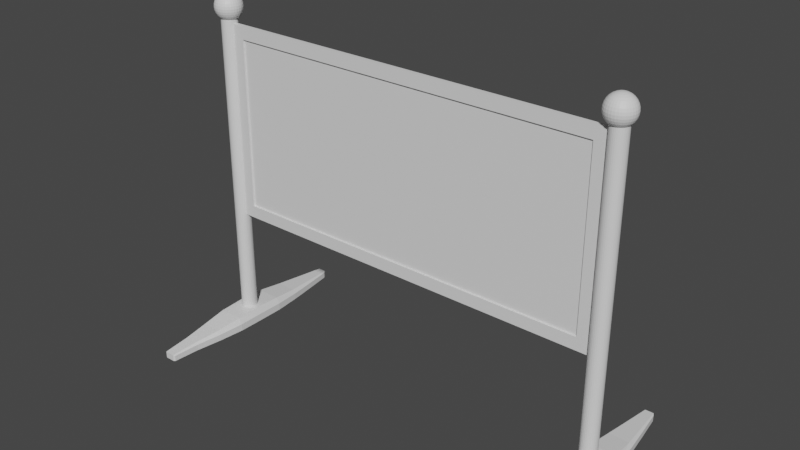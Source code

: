 # Source: SchwarzesBrett.blend  (saved by Blender 2.83.18; exported with 4.5.12 LTS)
import bpy
from mathutils import Matrix  # noqa: F401  (used for matrix-valued properties, if any)

bpy.ops.wm.read_factory_settings(use_empty=True)
scene = bpy.context.scene
scene.name = 'Scene'

# ---- collections
col_collection = bpy.data.collections.new('Collection'); scene.collection.children.link(col_collection)

# ---- materials (node trees are filled in below, after node groups)
mat_frame = bpy.data.materials.new('Frame')
mat_frame.use_transparent_shadow = False
mat_image = bpy.data.materials.new('Image')
mat_image.use_transparent_shadow = False

# ---- material node trees
mat_frame.use_nodes = True; mat_frame.node_tree.nodes.clear()
_N = mat_frame.node_tree.nodes; _L = mat_frame.node_tree.links
n0 = _N.new('ShaderNodeBsdfPrincipled'); n0.name = 'Principled BSDF'; n0.location = (10, 300)
n0.distribution = 'GGX'
n0.subsurface_method = 'BURLEY'
n0.inputs[3].default_value = 1.45
n0.inputs[27].default_value = (0.0, 0.0, 0.0, 1.0)
n0.inputs[28].default_value = 1.0
n1 = _N.new('ShaderNodeOutputMaterial'); n1.name = 'Material Output'; n1.location = (300, 300)
_L.new(n0.outputs[0], n1.inputs[0])
n1.is_active_output = True
mat_image.use_nodes = True; mat_image.node_tree.nodes.clear()
_N = mat_image.node_tree.nodes; _L = mat_image.node_tree.links
n0 = _N.new('ShaderNodeBsdfPrincipled'); n0.name = 'Principled BSDF'; n0.location = (10, 300)
n0.distribution = 'GGX'
n0.subsurface_method = 'BURLEY'
n0.inputs[3].default_value = 1.45
n0.inputs[27].default_value = (0.0, 0.0, 0.0, 1.0)
n0.inputs[28].default_value = 1.0
n1 = _N.new('ShaderNodeOutputMaterial'); n1.name = 'Material Output'; n1.location = (300, 300)
_L.new(n0.outputs[0], n1.inputs[0])
n1.is_active_output = True

# ---- world
world_world = bpy.data.worlds.new('World'); scene.world = world_world
world_world.use_nodes = True; world_world.node_tree.nodes.clear()
_N = world_world.node_tree.nodes; _L = world_world.node_tree.links
n0 = _N.new('ShaderNodeOutputWorld'); n0.name = 'World Output'; n0.location = (300, 300)
n1 = _N.new('ShaderNodeBackground'); n1.name = 'Background'; n1.location = (10, 300)
n1.inputs[0].default_value = (0.05088, 0.05088, 0.05088, 1.0)
_L.new(n1.outputs[0], n0.inputs[0])
n0.is_active_output = True
world_world.color = (0.05088, 0.05088, 0.05088)
world_world.use_sun_shadow = False
world_world.sun_shadow_jitter_overblur = 0.0

# ---- meshes
me_cube_001 = bpy.data.meshes.new('Cube.001')
me_cube_001.from_pydata([(-5.046, -0.06388, -2.315), (-5.046, -0.06388, 2.315), (-5.388, 0.06388, -2.657), (-5.388, 0.06388, 2.657), (0.0, 0.06388, -2.657), (0.0, 0.06388, 2.657), (0.0, -0.06388, -2.657), (0.0, -0.06388, 2.657), (-5.388, -0.06388, -2.657), (-5.388, -0.06388, 2.657), (0.0, -0.01498, 2.315), (0.0, -0.06388, 2.315), (0.0, -0.06388, -2.315), (0.0, -0.01498, -2.315), (-5.046, -0.01498, -2.315), (-5.046, -0.01498, 2.315), (-5.605, 0.2193, 2.957), (-5.605, 0.2193, -5.653), (-5.646, 0.2067, 2.957), (-5.646, 0.2067, -5.653), (-5.685, 0.1862, 2.957), (-5.685, 0.1862, -5.653), (-5.718, 0.1587, 2.957), (-5.718, 0.1587, -5.653), (-5.746, 0.1252, 2.957), (-5.746, 0.1252, -5.653), (-5.766, 0.08693, 2.957), (-5.766, 0.08693, -5.653), (-5.779, 0.04542, 2.957), (-5.779, 0.04542, -5.653), (-5.783, 0.00225, 2.957), (-5.783, 0.00225, -5.653), (-5.779, -0.04092, 2.957), (-5.779, -0.04092, -5.653), (-5.766, -0.08243, 2.957), (-5.766, -0.08243, -5.653), (-5.746, -0.1207, 2.957), (-5.746, -0.1207, -5.653), (-5.718, -0.1542, 2.957), (-5.718, -0.1542, -5.653), (-5.685, -0.1817, 2.957), (-5.685, -0.1817, -5.653), (-5.646, -0.2022, 2.957), (-5.646, -0.2022, -5.653), (-5.605, -0.2148, 2.957), (-5.605, -0.2148, -5.653), (-5.562, -0.219, 2.957), (-5.562, -0.219, -5.653), (-5.518, -0.2148, 2.957), (-5.518, -0.2148, -5.653), (-5.477, -0.2022, 2.957), (-5.477, -0.2022, -5.653), (-5.439, -0.1817, 2.957), (-5.439, -0.1817, -5.653), (-5.405, -0.1542, 2.957), (-5.405, -0.1542, -5.653), (-5.378, -0.1207, 2.957), (-5.378, -0.1207, -5.653), (-5.357, -0.08243, 2.957), (-5.357, -0.08243, -5.653), (-5.345, -0.04092, 2.957), (-5.345, -0.04092, -5.653), (-5.34, 0.00225, 2.957), (-5.34, 0.00225, -5.653), (-5.345, 0.04542, 2.957), (-5.345, 0.04542, -5.653), (-5.357, 0.08693, 2.957), (-5.357, 0.08693, -5.653), (-5.378, 0.1252, 2.957), (-5.378, 0.1252, -5.653), (-5.405, 0.1587, 2.957), (-5.405, 0.1587, -5.653), (-5.439, 0.1862, 2.957), (-5.439, 0.1862, -5.653), (-5.477, 0.2067, 2.957), (-5.477, 0.2067, -5.653), (-5.518, 0.2193, 2.957), (-5.518, 0.2193, -5.653), (-5.562, 0.2235, 2.957), (-5.562, 0.2235, -5.653), (-5.556, 0.07254, 3.436), (-5.556, 0.1423, 3.414), (-5.556, 0.2066, 3.38), (-5.556, 0.2629, 3.334), (-5.556, 0.3092, 3.278), (-5.556, 0.3435, 3.213), (-5.556, 0.3647, 3.143), (-5.556, 0.3718, 3.071), (-5.556, 0.3647, 2.998), (-5.556, 0.3092, 2.864), (-5.556, 0.2066, 2.762), (-5.541, 0.07115, 3.436), (-5.528, 0.1396, 3.414), (-5.515, 0.2026, 3.38), (-5.504, 0.2579, 3.334), (-5.495, 0.3032, 3.278), (-5.488, 0.3369, 3.213), (-5.484, 0.3577, 3.143), (-5.483, 0.3647, 3.071), (-5.484, 0.3577, 2.998), (-5.488, 0.3369, 2.929), (-5.495, 0.3032, 2.864), (-5.504, 0.2579, 2.808), (-5.515, 0.2026, 2.762), (-5.528, 0.1396, 2.727), (-5.541, 0.07115, 2.706), (-5.528, 0.06702, 3.436), (-5.501, 0.1315, 3.414), (-5.476, 0.1909, 3.38), (-5.455, 0.2429, 3.334), (-5.437, 0.2856, 3.278), (-5.424, 0.3174, 3.213), (-5.416, 0.3369, 3.143), (-5.413, 0.3435, 3.071), (-5.416, 0.3369, 2.998), (-5.424, 0.3174, 2.929), (-5.437, 0.2856, 2.864), (-5.455, 0.2429, 2.808), (-5.476, 0.1909, 2.762), (-5.501, 0.1315, 2.727), (-5.528, 0.06702, 2.706), (-5.515, 0.06032, 3.436), (-5.476, 0.1183, 3.414), (-5.441, 0.1718, 3.38), (-5.409, 0.2186, 3.334), (-5.384, 0.2571, 3.278), (-5.365, 0.2856, 3.213), (-5.353, 0.3032, 3.143), (-5.349, 0.3092, 3.071), (-5.353, 0.3032, 2.998), (-5.365, 0.2856, 2.929), (-5.384, 0.2571, 2.864), (-5.409, 0.2186, 2.808), (-5.441, 0.1718, 2.762), (-5.476, 0.1183, 2.727), (-5.515, 0.06032, 2.706), (-5.504, 0.05129, 3.436), (-5.455, 0.1006, 3.414), (-5.409, 0.1461, 3.38), (-5.37, 0.1859, 3.334), (-5.337, 0.2186, 3.278), (-5.313, 0.2429, 3.213), (-5.298, 0.2579, 3.143), (-5.293, 0.2629, 3.071), (-5.298, 0.2579, 2.998), (-5.313, 0.2429, 2.929), (-5.337, 0.2186, 2.864), (-5.37, 0.1859, 2.808), (-5.409, 0.1461, 2.762), (-5.455, 0.1006, 2.727), (-5.504, 0.05129, 2.706), (-5.495, 0.0403, 3.436), (-5.437, 0.07905, 3.414), (-5.384, 0.1148, 3.38), (-5.337, 0.1461, 3.334), (-5.298, 0.1718, 3.278), (-5.27, 0.1909, 3.213), (-5.252, 0.2026, 3.143), (-5.246, 0.2066, 3.071), (-5.252, 0.2026, 2.998), (-5.27, 0.1909, 2.929), (-5.298, 0.1718, 2.864), (-5.337, 0.1461, 2.808), (-5.384, 0.1148, 2.762), (-5.437, 0.07905, 2.727), (-5.495, 0.0403, 2.706), (-5.488, 0.02776, 3.436), (-5.424, 0.05445, 3.414), (-5.365, 0.07905, 3.38), (-5.313, 0.1006, 3.334), (-5.27, 0.1183, 3.278), (-5.238, 0.1315, 3.213), (-5.219, 0.1396, 3.143), (-5.212, 0.1423, 3.071), (-5.219, 0.1396, 2.998), (-5.238, 0.1315, 2.929), (-5.27, 0.1183, 2.864), (-5.313, 0.1006, 2.808), (-5.365, 0.07905, 2.762), (-5.424, 0.05445, 2.727), (-5.488, 0.02776, 2.706), (-5.484, 0.01415, 3.436), (-5.416, 0.02776, 3.414), (-5.353, 0.0403, 3.38), (-5.298, 0.05129, 3.334), (-5.252, 0.06032, 3.278), (-5.219, 0.06702, 3.213), (-5.198, 0.07115, 3.143), (-5.191, 0.07254, 3.071), (-5.198, 0.07115, 2.998), (-5.219, 0.06702, 2.929), (-5.252, 0.06032, 2.864), (-5.298, 0.05129, 2.808), (-5.353, 0.0403, 2.762), (-5.416, 0.02776, 2.727), (-5.484, 0.01415, 2.706), (-5.483, -1.414e-06, 3.436), (-5.413, -1.411e-06, 3.414), (-5.349, -1.409e-06, 3.38), (-5.293, -1.411e-06, 3.334), (-5.246, -1.417e-06, 3.278), (-5.212, -1.395e-06, 3.213), (-5.191, -1.439e-06, 3.143), (-5.184, -1.434e-06, 3.071), (-5.191, -1.439e-06, 2.998), (-5.212, -1.378e-06, 2.929), (-5.246, -1.417e-06, 2.864), (-5.293, -1.411e-06, 2.808), (-5.349, -1.42e-06, 2.762), (-5.413, -1.406e-06, 2.727), (-5.483, -1.407e-06, 2.706), (-5.484, -0.01415, 3.436), (-5.416, -0.02776, 3.414), (-5.353, -0.0403, 3.38), (-5.298, -0.0513, 3.334), (-5.252, -0.06032, 3.278), (-5.219, -0.06702, 3.213), (-5.198, -0.07115, 3.143), (-5.191, -0.07254, 3.071), (-5.198, -0.07115, 2.998), (-5.219, -0.06702, 2.929), (-5.252, -0.06032, 2.864), (-5.298, -0.0513, 2.808), (-5.353, -0.0403, 2.762), (-5.416, -0.02776, 2.727), (-5.484, -0.01415, 2.706), (-5.488, -0.02776, 3.436), (-5.424, -0.05446, 3.414), (-5.365, -0.07906, 3.38), (-5.313, -0.1006, 3.334), (-5.27, -0.1183, 3.278), (-5.238, -0.1315, 3.213), (-5.219, -0.1396, 3.143), (-5.212, -0.1423, 3.071), (-5.219, -0.1396, 2.998), (-5.238, -0.1315, 2.929), (-5.27, -0.1183, 2.864), (-5.313, -0.1006, 2.808), (-5.365, -0.07906, 2.762), (-5.424, -0.05446, 2.727), (-5.488, -0.02776, 2.706), (-5.495, -0.0403, 3.436), (-5.437, -0.07906, 3.414), (-5.384, -0.1148, 3.38), (-5.337, -0.1461, 3.334), (-5.298, -0.1718, 3.278), (-5.27, -0.1909, 3.213), (-5.252, -0.2026, 3.143), (-5.246, -0.2066, 3.071), (-5.252, -0.2026, 2.998), (-5.27, -0.1909, 2.929), (-5.298, -0.1718, 2.864), (-5.337, -0.1461, 2.808), (-5.384, -0.1148, 2.762), (-5.437, -0.07906, 2.727), (-5.495, -0.0403, 2.706), (-5.504, -0.0513, 3.436), (-5.455, -0.1006, 3.414), (-5.409, -0.1461, 3.38), (-5.37, -0.1859, 3.334), (-5.337, -0.2186, 3.278), (-5.313, -0.2429, 3.213), (-5.298, -0.2579, 3.143), (-5.293, -0.2629, 3.071), (-5.298, -0.2579, 2.998), (-5.313, -0.2429, 2.929), (-5.337, -0.2186, 2.864), (-5.37, -0.1859, 2.808), (-5.409, -0.1461, 2.762), (-5.455, -0.1006, 2.727), (-5.504, -0.0513, 2.706), (-5.515, -0.06032, 3.436), (-5.476, -0.1183, 3.414), (-5.441, -0.1718, 3.38), (-5.409, -0.2186, 3.334), (-5.384, -0.2571, 3.278), (-5.365, -0.2856, 3.213), (-5.353, -0.3032, 3.143), (-5.349, -0.3092, 3.071), (-5.353, -0.3032, 2.998), (-5.365, -0.2856, 2.929), (-5.384, -0.2571, 2.864), (-5.409, -0.2186, 2.808), (-5.441, -0.1718, 2.762), (-5.476, -0.1183, 2.727), (-5.515, -0.06032, 2.706), (-5.528, -0.06702, 3.436), (-5.501, -0.1315, 3.414), (-5.476, -0.1909, 3.38), (-5.455, -0.2429, 3.334), (-5.437, -0.2856, 3.278), (-5.424, -0.3174, 3.213), (-5.416, -0.3369, 3.143), (-5.413, -0.3435, 3.071), (-5.416, -0.3369, 2.998), (-5.424, -0.3174, 2.929), (-5.437, -0.2856, 2.864), (-5.455, -0.2429, 2.808), (-5.476, -0.1909, 2.762), (-5.501, -0.1315, 2.727), (-5.528, -0.06702, 2.706), (-5.541, -0.07115, 3.436), (-5.528, -0.1396, 3.414), (-5.515, -0.2026, 3.38), (-5.504, -0.2579, 3.334), (-5.495, -0.3032, 3.278), (-5.488, -0.3369, 3.213), (-5.484, -0.3577, 3.143), (-5.483, -0.3647, 3.071), (-5.484, -0.3577, 2.998), (-5.488, -0.3369, 2.929), (-5.495, -0.3032, 2.864), (-5.504, -0.2579, 2.808), (-5.515, -0.2026, 2.762), (-5.528, -0.1396, 2.727), (-5.541, -0.07115, 2.706), (-5.556, -0.07254, 3.436), (-5.556, -1.535e-06, 3.443), (-5.556, -0.1423, 3.414), (-5.556, -0.2066, 3.38), (-5.556, -0.2629, 3.334), (-5.556, -0.3092, 3.278), (-5.556, -0.3435, 3.213), (-5.556, -0.3647, 3.143), (-5.556, -0.3718, 3.071), (-5.556, -0.3647, 2.998), (-5.556, -0.3435, 2.929), (-5.556, -0.3092, 2.864), (-5.556, -0.2629, 2.808), (-5.556, -0.2066, 2.762), (-5.556, -0.1423, 2.727), (-5.556, -0.07254, 2.706), (-5.57, -0.07115, 3.436), (-5.583, -0.1396, 3.414), (-5.596, -0.2026, 3.38), (-5.607, -0.2579, 3.334), (-5.616, -0.3032, 3.278), (-5.623, -0.3369, 3.213), (-5.627, -0.3577, 3.143), (-5.628, -0.3647, 3.071), (-5.627, -0.3577, 2.998), (-5.623, -0.3369, 2.929), (-5.616, -0.3032, 2.864), (-5.607, -0.2579, 2.808), (-5.596, -0.2026, 2.762), (-5.583, -0.1396, 2.727), (-5.57, -0.07115, 2.706), (-5.583, -0.06702, 3.436), (-5.61, -0.1315, 3.414), (-5.635, -0.1909, 3.38), (-5.656, -0.2429, 3.334), (-5.674, -0.2856, 3.278), (-5.687, -0.3174, 3.213), (-5.695, -0.3369, 3.143), (-5.698, -0.3435, 3.071), (-5.695, -0.3369, 2.998), (-5.687, -0.3174, 2.929), (-5.674, -0.2856, 2.864), (-5.656, -0.2429, 2.808), (-5.635, -0.1909, 2.762), (-5.61, -0.1315, 2.727), (-5.583, -0.06702, 2.706), (-5.596, -0.06032, 3.436), (-5.635, -0.1183, 3.414), (-5.67, -0.1718, 3.38), (-5.702, -0.2186, 3.334), (-5.727, -0.2571, 3.278), (-5.746, -0.2856, 3.213), (-5.758, -0.3032, 3.143), (-5.762, -0.3092, 3.071), (-5.758, -0.3032, 2.998), (-5.746, -0.2856, 2.929), (-5.727, -0.2571, 2.864), (-5.702, -0.2186, 2.808), (-5.67, -0.1718, 2.762), (-5.635, -0.1183, 2.727), (-5.596, -0.06032, 2.706), (-5.607, -0.0513, 3.436), (-5.677, 2.977, -5.969), (-5.656, -0.1006, 3.414), (-5.702, -0.1461, 3.38), (-5.741, -0.1859, 3.334), (-5.774, -0.2186, 3.278), (-5.798, -0.2429, 3.213), (-5.813, -0.2579, 3.143), (-5.818, -0.2629, 3.071), (-5.813, -0.2579, 2.998), (-5.798, -0.2429, 2.929), (-5.774, -0.2186, 2.864), (-5.741, -0.1859, 2.808), (-5.702, -0.1461, 2.762), (-5.656, -0.1006, 2.727), (-5.607, -0.0513, 2.706), (-5.446, 2.977, -5.969), (-5.616, -0.0403, 3.436), (-5.446, 2.977, -5.787), (-5.674, -0.07906, 3.414), (-5.727, -0.1148, 3.38), (-5.774, -0.1461, 3.334), (-5.813, -0.1718, 3.278), (-5.841, -0.1909, 3.213), (-5.859, -0.2026, 3.143), (-5.865, -0.2066, 3.071), (-5.859, -0.2026, 2.998), (-5.841, -0.1909, 2.929), (-5.813, -0.1718, 2.864), (-5.774, -0.1461, 2.808), (-5.727, -0.1148, 2.762), (-5.674, -0.07906, 2.727), (-5.616, -0.0403, 2.706), (-5.556, -1.414e-06, 2.699), (-5.623, -0.02776, 3.436), (-5.677, 2.977, -5.787), (-5.687, -0.05446, 3.414), (-5.746, -0.07906, 3.38), (-5.798, -0.1006, 3.334), (-5.841, -0.1183, 3.278), (-5.873, -0.1315, 3.213), (-5.892, -0.1396, 3.143), (-5.899, -0.1423, 3.071), (-5.892, -0.1396, 2.998), (-5.873, -0.1315, 2.929), (-5.841, -0.1183, 2.864), (-5.798, -0.1006, 2.808), (-5.746, -0.07906, 2.762), (-5.687, -0.05446, 2.727), (-5.623, -0.02776, 2.706), (-5.424, -2.95, -5.969), (-5.627, -0.01415, 3.436), (-5.699, -2.95, -5.969), (-5.695, -0.02776, 3.414), (-5.758, -0.0403, 3.38), (-5.813, -0.0513, 3.334), (-5.859, -0.06032, 3.278), (-5.892, -0.06702, 3.213), (-5.913, -0.07115, 3.143), (-5.92, -0.07254, 3.071), (-5.913, -0.07115, 2.998), (-5.892, -0.06702, 2.929), (-5.859, -0.06032, 2.864), (-5.813, -0.0513, 2.808), (-5.758, -0.0403, 2.762), (-5.695, -0.02776, 2.727), (-5.627, -0.01415, 2.706), (-5.699, -2.95, -5.787), (-5.628, -1.409e-06, 3.436), (-5.424, -2.95, -5.787), (-5.698, -1.398e-06, 3.414), (-5.762, -1.398e-06, 3.38), (-5.818, -1.362e-06, 3.334), (-5.865, -1.345e-06, 3.278), (-5.899, -1.411e-06, 3.213), (-5.92, -1.328e-06, 3.143), (-5.927, -1.345e-06, 3.071), (-5.92, -1.328e-06, 2.998), (-5.899, -1.411e-06, 2.929), (-5.865, -1.345e-06, 2.864), (-5.818, -1.362e-06, 2.808), (-5.762, -1.389e-06, 2.762), (-5.698, -1.386e-06, 2.727), (-5.628, -1.41e-06, 2.706), (-5.763, 2.187, -5.969), (-5.627, 0.01415, 3.436), (-5.36, 2.187, -5.969), (-5.695, 0.02776, 3.414), (-5.758, 0.0403, 3.38), (-5.813, 0.05129, 3.334), (-5.859, 0.06032, 3.278), (-5.892, 0.06702, 3.213), (-5.913, 0.07115, 3.143), (-5.92, 0.07254, 3.071), (-5.913, 0.07115, 2.998), (-5.892, 0.06702, 2.929), (-5.859, 0.06032, 2.864), (-5.813, 0.05129, 2.808), (-5.758, 0.0403, 2.762), (-5.695, 0.02776, 2.727), (-5.627, 0.01415, 2.706), (-5.843, 1.458, -5.969), (-5.623, 0.02776, 3.436), (-5.28, 1.458, -5.969), (-5.687, 0.05445, 3.414), (-5.746, 0.07905, 3.38), (-5.798, 0.1006, 3.334), (-5.841, 0.1183, 3.278), (-5.873, 0.1315, 3.213), (-5.892, 0.1396, 3.143), (-5.899, 0.1423, 3.071), (-5.892, 0.1396, 2.998), (-5.873, 0.1315, 2.929), (-5.841, 0.1183, 2.864), (-5.798, 0.1006, 2.808), (-5.746, 0.07905, 2.762), (-5.687, 0.05445, 2.727), (-5.623, 0.02776, 2.706), (-5.898, 0.7288, -5.969), (-5.616, 0.0403, 3.436), (-5.225, 0.7288, -5.969), (-5.674, 0.07905, 3.414), (-5.727, 0.1148, 3.38), (-5.774, 0.1461, 3.334), (-5.813, 0.1718, 3.278), (-5.841, 0.1909, 3.213), (-5.859, 0.2026, 3.143), (-5.865, 0.2066, 3.071), (-5.859, 0.2026, 2.998), (-5.841, 0.1909, 2.929), (-5.813, 0.1718, 2.864), (-5.774, 0.1461, 2.808), (-5.727, 0.1148, 2.762), (-5.674, 0.07905, 2.727), (-5.616, 0.0403, 2.706), (-5.901, -1.987e-08, -5.969), (-5.607, 0.05129, 3.436), (-5.222, 1.987e-08, -5.969), (-5.656, 0.1006, 3.414), (-5.702, 0.1461, 3.38), (-5.741, 0.1859, 3.334), (-5.774, 0.2186, 3.278), (-5.798, 0.2429, 3.213), (-5.813, 0.2579, 3.143), (-5.818, 0.2629, 3.071), (-5.813, 0.2579, 2.998), (-5.798, 0.2429, 2.929), (-5.774, 0.2186, 2.864), (-5.741, 0.1859, 2.808), (-5.702, 0.1461, 2.762), (-5.656, 0.1006, 2.727), (-5.607, 0.05129, 2.706), (-5.898, -0.7288, -5.969), (-5.596, 0.06032, 3.436), (-5.225, -0.7288, -5.969), (-5.635, 0.1183, 3.414), (-5.67, 0.1718, 3.38), (-5.702, 0.2186, 3.334), (-5.727, 0.2571, 3.278), (-5.746, 0.2856, 3.213), (-5.758, 0.3032, 3.143), (-5.762, 0.3092, 3.071), (-5.758, 0.3032, 2.998), (-5.746, 0.2856, 2.929), (-5.727, 0.2571, 2.864), (-5.702, 0.2186, 2.808), (-5.67, 0.1718, 2.762), (-5.635, 0.1183, 2.727), (-5.596, 0.06032, 2.706), (-5.835, -1.458, -5.969), (-5.583, 0.06702, 3.436), (-5.288, -1.458, -5.969), (-5.61, 0.1315, 3.414), (-5.635, 0.1909, 3.38), (-5.656, 0.2429, 3.334), (-5.674, 0.2856, 3.278), (-5.687, 0.3174, 3.213), (-5.695, 0.3369, 3.143), (-5.698, 0.3435, 3.071), (-5.695, 0.3369, 2.998), (-5.687, 0.3174, 2.929), (-5.674, 0.2856, 2.864), (-5.656, 0.2429, 2.808), (-5.635, 0.1909, 2.762), (-5.61, 0.1315, 2.727), (-5.583, 0.06702, 2.706), (-5.745, -2.187, -5.969), (-5.57, 0.07115, 3.436), (-5.378, -2.187, -5.969), (-5.583, 0.1396, 3.414), (-5.596, 0.2026, 3.38), (-5.607, 0.2579, 3.334), (-5.616, 0.3032, 3.278), (-5.623, 0.3369, 3.213), (-5.627, 0.3577, 3.143), (-5.628, 0.3647, 3.071), (-5.627, 0.3577, 2.998), (-5.623, 0.3369, 2.929), (-5.616, 0.3032, 2.864), (-5.607, 0.2579, 2.808), (-5.596, 0.2026, 2.762), (-5.583, 0.1396, 2.727), (-5.57, 0.07115, 2.706), (-5.36, 2.187, -5.738), (-5.764, 2.187, -5.738), (-5.28, 1.458, -5.689), (-5.843, 1.458, -5.689), (-5.224, 0.7288, -5.607), (-5.899, 0.7288, -5.607), (-5.222, -1.987e-08, -5.577), (-5.901, 1.987e-08, -5.577), (-5.225, -0.7288, -5.607), (-5.898, -0.7288, -5.607), (-5.288, -1.458, -5.689), (-5.556, 0.3435, 2.929), (-5.836, -1.458, -5.689), (-5.556, 0.2629, 2.808), (-5.378, -2.187, -5.738), (-5.556, 0.1423, 2.727), (-5.556, 0.07254, 2.706), (-5.745, -2.187, -5.738), (-5.797, -2.187, -5.969), (-5.913, -1.458, -5.969), (-5.994, -0.7288, -5.969), (-5.998, -5.96e-08, -5.969), (-5.995, 0.7288, -5.969), (-5.924, 1.458, -5.969), (-5.821, 2.187, -5.969), (-5.821, 2.187, -5.799), (-5.924, 1.458, -5.787), (-5.995, 0.7288, -5.767), (-5.998, 5.96e-08, -5.759), (-5.994, -0.7288, -5.767), (-5.913, -1.458, -5.787), (-5.797, -2.187, -5.799), (-5.302, 2.187, -5.969), (-5.2, 1.458, -5.969), (-5.128, 0.7288, -5.969), (-5.125, 5.96e-08, -5.969), (-5.129, -0.7288, -5.969), (-5.21, -1.458, -5.969), (-5.326, -2.187, -5.969), (-5.326, -2.187, -5.799), (-5.21, -1.458, -5.787), (-5.129, -0.7288, -5.767), (-5.125, -5.96e-08, -5.759), (-5.128, 0.7288, -5.767), (-5.2, 1.458, -5.787), (-5.302, 2.187, -5.799), (-5.413, 2.915, -5.811), (-5.413, 2.915, -5.969), (-5.385, -2.915, -5.811), (-5.385, -2.915, -5.969), (-5.71, 2.915, -5.811), (-5.71, 2.915, -5.969), (-5.738, -2.915, -5.811), (-5.738, -2.915, -5.969)], [], [(8, 9, 3, 2), (1, 0, 14, 15), (5, 3, 9, 7), (2, 4, 6, 8), (2, 3, 5, 4), (0, 1, 9, 8), (1, 11, 7, 9), (12, 0, 8, 6), (13, 10, 15, 14), (11, 1, 15, 10), (0, 12, 13, 14), (17, 16, 78, 79), (109, 108, 123, 124), (103, 102, 117, 118), (34, 36, 38, 40, 42, 44, 46, 48, 50, 52, 54, 56, 58, 60, 62, 64, 66, 68, 70, 72, 74, 76, 78, 16, 18, 20, 22, 24, 26, 28, 30, 32), (85, 84, 95, 96), (59, 58, 56, 57), (91, 317, 106), (39, 38, 36, 37), (126, 125, 140, 141), (19, 18, 16, 17), (106, 317, 121), (99, 98, 113, 114), (57, 55, 53, 51, 49, 47, 45, 43, 41, 39, 37, 35, 33, 31, 29, 27, 25, 23, 21, 19, 17, 79, 77, 75, 73, 71, 69, 67, 65, 63, 61, 59), (86, 85, 96, 97), (61, 60, 58, 59), (596, 595, 104, 105), (41, 40, 38, 39), (129, 128, 143, 144), (21, 20, 18, 19), (116, 115, 130, 131), (102, 101, 116, 117), (118, 117, 132, 133), (80, 317, 91), (63, 62, 60, 61), (87, 86, 97, 98), (43, 42, 40, 41), (134, 133, 148, 149), (23, 22, 20, 21), (111, 110, 125, 126), (104, 103, 118, 119), (114, 113, 128, 129), (90, 593, 102, 103), (65, 64, 62, 63), (81, 80, 91, 92), (45, 44, 42, 43), (123, 122, 137, 138), (25, 24, 22, 23), (410, 120, 135), (93, 92, 107, 108), (119, 118, 133, 134), (591, 88, 99, 100), (67, 66, 64, 65), (410, 596, 105), (47, 46, 44, 45), (127, 126, 141, 142), (27, 26, 24, 25), (113, 112, 127, 128), (96, 95, 110, 111), (117, 116, 131, 132), (595, 90, 103, 104), (69, 68, 66, 67), (89, 591, 100, 101), (49, 48, 46, 47), (130, 129, 144, 145), (29, 28, 26, 27), (107, 106, 121, 122), (100, 99, 114, 115), (108, 107, 122, 123), (83, 82, 93, 94), (71, 70, 68, 69), (84, 83, 94, 95), (51, 50, 48, 49), (135, 134, 149, 150), (31, 30, 28, 29), (110, 109, 124, 125), (97, 96, 111, 112), (115, 114, 129, 130), (410, 105, 120), (73, 72, 70, 71), (88, 87, 98, 99), (53, 52, 50, 51), (124, 123, 138, 139), (33, 32, 30, 31), (132, 131, 146, 147), (105, 104, 119, 120), (112, 111, 126, 127), (98, 97, 112, 113), (75, 74, 72, 73), (82, 81, 92, 93), (55, 54, 52, 53), (121, 317, 136), (35, 34, 32, 33), (122, 121, 136, 137), (94, 93, 108, 109), (120, 119, 134, 135), (92, 91, 106, 107), (77, 76, 74, 75), (593, 89, 101, 102), (57, 56, 54, 55), (131, 130, 145, 146), (95, 94, 109, 110), (133, 132, 147, 148), (79, 78, 76, 77), (125, 124, 139, 140), (37, 36, 34, 35), (410, 135, 150), (101, 100, 115, 116), (128, 127, 142, 143), (139, 138, 153, 154), (136, 317, 151), (146, 145, 160, 161), (410, 150, 165), (140, 139, 154, 155), (143, 142, 157, 158), (147, 146, 161, 162), (137, 136, 151, 152), (148, 147, 162, 163), (141, 140, 155, 156), (144, 143, 158, 159), (149, 148, 163, 164), (138, 137, 152, 153), (142, 141, 156, 157), (145, 144, 159, 160), (150, 149, 164, 165), (163, 162, 177, 178), (156, 155, 170, 171), (159, 158, 173, 174), (164, 163, 178, 179), (153, 152, 167, 168), (157, 156, 171, 172), (160, 159, 174, 175), (165, 164, 179, 180), (154, 153, 168, 169), (151, 317, 166), (161, 160, 175, 176), (410, 165, 180), (155, 154, 169, 170), (158, 157, 172, 173), (162, 161, 176, 177), (152, 151, 166, 167), (166, 317, 181), (176, 175, 190, 191), (410, 180, 195), (170, 169, 184, 185), (173, 172, 187, 188), (177, 176, 191, 192), (167, 166, 181, 182), (178, 177, 192, 193), (171, 170, 185, 186), (174, 173, 188, 189), (179, 178, 193, 194), (168, 167, 182, 183), (172, 171, 186, 187), (175, 174, 189, 190), (180, 179, 194, 195), (169, 168, 183, 184), (189, 188, 203, 204), (194, 193, 208, 209), (183, 182, 197, 198), (187, 186, 201, 202), (190, 189, 204, 205), (195, 194, 209, 210), (184, 183, 198, 199), (181, 317, 196), (191, 190, 205, 206), (410, 195, 210), (185, 184, 199, 200), (188, 187, 202, 203), (192, 191, 206, 207), (182, 181, 196, 197), (193, 192, 207, 208), (186, 185, 200, 201), (206, 205, 220, 221), (410, 210, 225), (200, 199, 214, 215), (203, 202, 217, 218), (207, 206, 221, 222), (197, 196, 211, 212), (208, 207, 222, 223), (201, 200, 215, 216), (204, 203, 218, 219), (209, 208, 223, 224), (198, 197, 212, 213), (202, 201, 216, 217), (205, 204, 219, 220), (210, 209, 224, 225), (199, 198, 213, 214), (196, 317, 211), (224, 223, 238, 239), (213, 212, 227, 228), (217, 216, 231, 232), (220, 219, 234, 235), (225, 224, 239, 240), (214, 213, 228, 229), (211, 317, 226), (221, 220, 235, 236), (410, 225, 240), (215, 214, 229, 230), (218, 217, 232, 233), (222, 221, 236, 237), (212, 211, 226, 227), (223, 222, 237, 238), (216, 215, 230, 231), (219, 218, 233, 234), (410, 240, 255), (230, 229, 244, 245), (233, 232, 247, 248), (237, 236, 251, 252), (227, 226, 241, 242), (238, 237, 252, 253), (231, 230, 245, 246), (234, 233, 248, 249), (239, 238, 253, 254), (228, 227, 242, 243), (232, 231, 246, 247), (235, 234, 249, 250), (240, 239, 254, 255), (229, 228, 243, 244), (226, 317, 241), (236, 235, 250, 251), (243, 242, 257, 258), (247, 246, 261, 262), (250, 249, 264, 265), (255, 254, 269, 270), (244, 243, 258, 259), (241, 317, 256), (251, 250, 265, 266), (410, 255, 270), (245, 244, 259, 260), (248, 247, 262, 263), (252, 251, 266, 267), (242, 241, 256, 257), (253, 252, 267, 268), (246, 245, 260, 261), (249, 248, 263, 264), (254, 253, 268, 269), (260, 259, 274, 275), (263, 262, 277, 278), (267, 266, 281, 282), (257, 256, 271, 272), (268, 267, 282, 283), (261, 260, 275, 276), (264, 263, 278, 279), (269, 268, 283, 284), (258, 257, 272, 273), (262, 261, 276, 277), (265, 264, 279, 280), (270, 269, 284, 285), (259, 258, 273, 274), (256, 317, 271), (266, 265, 280, 281), (410, 270, 285), (280, 279, 294, 295), (285, 284, 299, 300), (274, 273, 288, 289), (271, 317, 286), (281, 280, 295, 296), (410, 285, 300), (275, 274, 289, 290), (278, 277, 292, 293), (282, 281, 296, 297), (272, 271, 286, 287), (283, 282, 297, 298), (276, 275, 290, 291), (279, 278, 293, 294), (284, 283, 298, 299), (273, 272, 287, 288), (277, 276, 291, 292), (297, 296, 311, 312), (287, 286, 301, 302), (298, 297, 312, 313), (291, 290, 305, 306), (294, 293, 308, 309), (299, 298, 313, 314), (288, 287, 302, 303), (292, 291, 306, 307), (295, 294, 309, 310), (300, 299, 314, 315), (289, 288, 303, 304), (286, 317, 301), (296, 295, 310, 311), (410, 300, 315), (290, 289, 304, 305), (293, 292, 307, 308), (315, 314, 330, 331), (304, 303, 319, 320), (301, 317, 316), (311, 310, 326, 327), (410, 315, 331), (305, 304, 320, 321), (308, 307, 323, 324), (312, 311, 327, 328), (302, 301, 316, 318), (313, 312, 328, 329), (306, 305, 321, 322), (309, 308, 324, 325), (314, 313, 329, 330), (303, 302, 318, 319), (307, 306, 322, 323), (310, 309, 325, 326), (318, 316, 332, 333), (329, 328, 343, 344), (322, 321, 336, 337), (325, 324, 339, 340), (330, 329, 344, 345), (319, 318, 333, 334), (323, 322, 337, 338), (326, 325, 340, 341), (331, 330, 345, 346), (320, 319, 334, 335), (316, 317, 332), (327, 326, 341, 342), (410, 331, 346), (321, 320, 335, 336), (324, 323, 338, 339), (328, 327, 342, 343), (335, 334, 349, 350), (332, 317, 347), (342, 341, 356, 357), (410, 346, 361), (336, 335, 350, 351), (339, 338, 353, 354), (343, 342, 357, 358), (333, 332, 347, 348), (344, 343, 358, 359), (337, 336, 351, 352), (340, 339, 354, 355), (345, 344, 359, 360), (334, 333, 348, 349), (338, 337, 352, 353), (341, 340, 355, 356), (346, 345, 360, 361), (359, 358, 373, 374), (352, 351, 366, 367), (355, 354, 369, 370), (360, 359, 374, 375), (349, 348, 363, 364), (353, 352, 367, 368), (356, 355, 370, 371), (361, 360, 375, 376), (350, 349, 364, 365), (347, 317, 362), (357, 356, 371, 372), (410, 361, 376), (351, 350, 365, 366), (354, 353, 368, 369), (358, 357, 372, 373), (348, 347, 362, 363), (362, 317, 377), (372, 371, 387, 388), (410, 376, 392), (366, 365, 381, 382), (369, 368, 384, 385), (373, 372, 388, 389), (363, 362, 377, 379), (374, 373, 389, 390), (367, 366, 382, 383), (370, 369, 385, 386), (375, 374, 390, 391), (364, 363, 379, 380), (368, 367, 383, 384), (371, 370, 386, 387), (376, 375, 391, 392), (365, 364, 380, 381), (386, 385, 402, 403), (391, 390, 407, 408), (380, 379, 396, 397), (384, 383, 400, 401), (387, 386, 403, 404), (392, 391, 408, 409), (381, 380, 397, 398), (377, 317, 394), (388, 387, 404, 405), (410, 392, 409), (382, 381, 398, 399), (385, 384, 401, 402), (389, 388, 405, 406), (379, 377, 394, 396), (390, 389, 406, 407), (383, 382, 399, 400), (405, 404, 421, 422), (410, 409, 426), (399, 398, 415, 416), (402, 401, 418, 419), (406, 405, 422, 423), (396, 394, 411, 413), (407, 406, 423, 424), (400, 399, 416, 417), (403, 402, 419, 420), (408, 407, 424, 425), (397, 396, 413, 414), (401, 400, 417, 418), (404, 403, 420, 421), (409, 408, 425, 426), (398, 397, 414, 415), (394, 317, 411), (414, 413, 430, 431), (418, 417, 434, 435), (421, 420, 437, 438), (426, 425, 442, 443), (415, 414, 431, 432), (411, 317, 428), (422, 421, 438, 439), (410, 426, 443), (416, 415, 432, 433), (419, 418, 435, 436), (423, 422, 439, 440), (413, 411, 428, 430), (424, 423, 440, 441), (417, 416, 433, 434), (420, 419, 436, 437), (425, 424, 441, 442), (433, 432, 449, 450), (436, 435, 452, 453), (440, 439, 456, 457), (430, 428, 445, 447), (441, 440, 457, 458), (434, 433, 450, 451), (437, 436, 453, 454), (442, 441, 458, 459), (431, 430, 447, 448), (435, 434, 451, 452), (438, 437, 454, 455), (443, 442, 459, 460), (432, 431, 448, 449), (428, 317, 445), (439, 438, 455, 456), (410, 443, 460), (452, 451, 468, 469), (455, 454, 471, 472), (460, 459, 476, 477), (449, 448, 465, 466), (445, 317, 462), (456, 455, 472, 473), (410, 460, 477), (450, 449, 466, 467), (453, 452, 469, 470), (457, 456, 473, 474), (447, 445, 462, 464), (458, 457, 474, 475), (451, 450, 467, 468), (454, 453, 470, 471), (459, 458, 475, 476), (448, 447, 464, 465), (470, 469, 486, 487), (474, 473, 490, 491), (464, 462, 479, 481), (475, 474, 491, 492), (468, 467, 484, 485), (471, 470, 487, 488), (476, 475, 492, 493), (465, 464, 481, 482), (469, 468, 485, 486), (472, 471, 488, 489), (477, 476, 493, 494), (466, 465, 482, 483), (462, 317, 479), (473, 472, 489, 490), (410, 477, 494), (467, 466, 483, 484), (489, 488, 505, 506), (494, 493, 510, 511), (483, 482, 499, 500), (479, 317, 496), (490, 489, 506, 507), (410, 494, 511), (484, 483, 500, 501), (487, 486, 503, 504), (491, 490, 507, 508), (481, 479, 496, 498), (492, 491, 508, 509), (485, 484, 501, 502), (488, 487, 504, 505), (493, 492, 509, 510), (482, 481, 498, 499), (486, 485, 502, 503), (508, 507, 524, 525), (498, 496, 513, 515), (509, 508, 525, 526), (502, 501, 518, 519), (505, 504, 521, 522), (510, 509, 526, 527), (499, 498, 515, 516), (503, 502, 519, 520), (506, 505, 522, 523), (511, 510, 527, 528), (500, 499, 516, 517), (496, 317, 513), (507, 506, 523, 524), (410, 511, 528), (501, 500, 517, 518), (504, 503, 520, 521), (528, 527, 544, 545), (517, 516, 533, 534), (513, 317, 530), (524, 523, 540, 541), (410, 528, 545), (518, 517, 534, 535), (521, 520, 537, 538), (525, 524, 541, 542), (515, 513, 530, 532), (526, 525, 542, 543), (519, 518, 535, 536), (522, 521, 538, 539), (527, 526, 543, 544), (516, 515, 532, 533), (520, 519, 536, 537), (523, 522, 539, 540), (532, 530, 547, 549), (543, 542, 559, 560), (536, 535, 552, 553), (539, 538, 555, 556), (544, 543, 560, 561), (533, 532, 549, 550), (537, 536, 553, 554), (540, 539, 556, 557), (545, 544, 561, 562), (534, 533, 550, 551), (530, 317, 547), (541, 540, 557, 558), (410, 545, 562), (535, 534, 551, 552), (538, 537, 554, 555), (542, 541, 558, 559), (551, 550, 567, 568), (547, 317, 564), (558, 557, 574, 575), (410, 562, 579), (552, 551, 568, 569), (555, 554, 571, 572), (559, 558, 575, 576), (549, 547, 564, 566), (560, 559, 576, 577), (553, 552, 569, 570), (556, 555, 572, 573), (561, 560, 577, 578), (550, 549, 566, 567), (554, 553, 570, 571), (557, 556, 573, 574), (562, 561, 578, 579), (570, 569, 84, 85), (573, 572, 87, 88), (578, 577, 90, 595), (567, 566, 81, 82), (571, 570, 85, 86), (574, 573, 88, 591), (579, 578, 595, 596), (568, 567, 82, 83), (564, 317, 80), (575, 574, 591, 89), (410, 579, 596), (569, 568, 83, 84), (572, 571, 86, 87), (576, 575, 89, 593), (566, 564, 80, 81), (577, 576, 593, 90), (590, 592, 597, 594), (620, 590, 594, 619), (588, 589, 592, 590), (621, 588, 590, 620), (586, 587, 589, 588), (622, 586, 588, 621), (584, 585, 587, 586), (623, 584, 586, 622), (582, 583, 585, 584), (624, 582, 584, 623), (580, 581, 583, 582), (625, 580, 582, 624), (395, 412, 581, 580), (626, 395, 580, 625), (546, 548, 565, 563), (599, 546, 563, 598), (529, 531, 548, 546), (600, 529, 546, 599), (512, 514, 531, 529), (601, 512, 529, 600), (495, 497, 514, 512), (602, 495, 512, 601), (478, 480, 497, 495), (603, 478, 495, 602), (461, 463, 480, 478), (604, 461, 478, 603), (378, 393, 463, 461), (631, 378, 461, 604), (594, 597, 444, 446), (619, 594, 446, 628), (563, 565, 427, 429), (598, 563, 429, 633), (427, 446, 444, 429), (629, 628, 446, 427), (378, 412, 395, 393), (631, 630, 412, 378), (592, 610, 611, 597), (589, 609, 610, 592), (587, 608, 609, 589), (585, 607, 608, 587), (583, 606, 607, 585), (581, 605, 606, 583), (412, 630, 605, 581), (548, 617, 618, 565), (531, 616, 617, 548), (514, 615, 616, 531), (497, 614, 615, 514), (480, 613, 614, 497), (463, 612, 613, 480), (393, 627, 612, 463), (617, 620, 619, 618), (616, 621, 620, 617), (615, 622, 621, 616), (614, 623, 622, 615), (613, 624, 623, 614), (612, 625, 624, 613), (627, 626, 625, 612), (603, 606, 605, 604), (602, 607, 606, 603), (601, 608, 607, 602), (600, 609, 608, 601), (599, 610, 609, 600), (598, 611, 610, 599), (633, 632, 611, 598), (597, 611, 632, 444), (565, 618, 629, 427), (429, 444, 632, 633), (618, 619, 628, 629), (393, 395, 626, 627), (604, 605, 630, 631)])
me_cube_001.polygons.foreach_set('material_index', [0, 0, 0, 0, 0, 0, 0, 0, 1, 0, 0, 0, 0, 0, 0, 0, 0, 0, 0, 0, 0, 0, 0, 0, 0, 0, 0, 0, 0, 0, 0, 0, 0, 0, 0, 0, 0, 0, 0, 0, 0, 0, 0, 0, 0, 0, 0, 0, 0, 0, 0, 0, 0, 0, 0, 0, 0, 0, 0, 0, 0, 0, 0, 0, 0, 0, 0, 0, 0, 0, 0, 0, 0, 0, 0, 0, 0, 0, 0, 0, 0, 0, 0, 0, 0, 0, 0, 0, 0, 0, 0, 0, 0, 0, 0, 0, 0, 0, 0, 0, 0, 0, 0, 0, 0, 0, 0, 0, 0, 0, 0, 0, 0, 0, 0, 0, 0, 0, 0, 0, 0, 0, 0, 0, 0, 0, 0, 0, 0, 0, 0, 0, 0, 0, 0, 0, 0, 0, 0, 0, 0, 0, 0, 0, 0, 0, 0, 0, 0, 0, 0, 0, 0, 0, 0, 0, 0, 0, 0, 0, 0, 0, 0, 0, 0, 0, 0, 0, 0, 0, 0, 0, 0, 0, 0, 0, 0, 0, 0, 0, 0, 0, 0, 0, 0, 0, 0, 0, 0, 0, 0, 0, 0, 0, 0, 0, 0, 0, 0, 0, 0, 0, 0, 0, 0, 0, 0, 0, 0, 0, 0, 0, 0, 0, 0, 0, 0, 0, 0, 0, 0, 0, 0, 0, 0, 0, 0, 0, 0, 0, 0, 0, 0, 0, 0, 0, 0, 0, 0, 0, 0, 0, 0, 0, 0, 0, 0, 0, 0, 0, 0, 0, 0, 0, 0, 0, 0, 0, 0, 0, 0, 0, 0, 0, 0, 0, 0, 0, 0, 0, 0, 0, 0, 0, 0, 0, 0, 0, 0, 0, 0, 0, 0, 0, 0, 0, 0, 0, 0, 0, 0, 0, 0, 0, 0, 0, 0, 0, 0, 0, 0, 0, 0, 0, 0, 0, 0, 0, 0, 0, 0, 0, 0, 0, 0, 0, 0, 0, 0, 0, 0, 0, 0, 0, 0, 0, 0, 0, 0, 0, 0, 0, 0, 0, 0, 0, 0, 0, 0, 0, 0, 0, 0, 0, 0, 0, 0, 0, 0, 0, 0, 0, 0, 0, 0, 0, 0, 0, 0, 0, 0, 0, 0, 0, 0, 0, 0, 0, 0, 0, 0, 0, 0, 0, 0, 0, 0, 0, 0, 0, 0, 0, 0, 0, 0, 0, 0, 0, 0, 0, 0, 0, 0, 0, 0, 0, 0, 0, 0, 0, 0, 0, 0, 0, 0, 0, 0, 0, 0, 0, 0, 0, 0, 0, 0, 0, 0, 0, 0, 0, 0, 0, 0, 0, 0, 0, 0, 0, 0, 0, 0, 0, 0, 0, 0, 0, 0, 0, 0, 0, 0, 0, 0, 0, 0, 0, 0, 0, 0, 0, 0, 0, 0, 0, 0, 0, 0, 0, 0, 0, 0, 0, 0, 0, 0, 0, 0, 0, 0, 0, 0, 0, 0, 0, 0, 0, 0, 0, 0, 0, 0, 0, 0, 0, 0, 0, 0, 0, 0, 0, 0, 0, 0, 0, 0, 0, 0, 0, 0, 0, 0, 0, 0, 0, 0, 0, 0, 0, 0, 0, 0, 0, 0, 0, 0, 0, 0, 0, 0, 0, 0, 0, 0, 0, 0, 0, 0, 0, 0, 0, 0, 0, 0, 0, 0, 0, 0, 0, 0, 0, 0, 0, 0, 0, 0, 0, 0, 0, 0, 0, 0, 0, 0, 0, 0, 0, 0, 0, 0, 0, 0, 0, 0, 0, 0, 0, 0, 0, 0, 0, 0, 0, 0, 0, 0, 0, 0, 0, 0, 0, 0, 0, 0, 0, 0, 0, 0, 0, 0, 0, 0, 0, 0, 0, 0, 0, 0, 0, 0, 0, 0, 0, 0, 0, 0, 0, 0, 0, 0, 0, 0, 0, 0, 0, 0, 0, 0, 0, 0, 0, 0, 0, 0, 0, 0, 0, 0])
_uv = me_cube_001.uv_layers.new(name='UVMap')
_uv.uv.foreach_set('vector', [0.375, 0.0, 0.625, 0.0, 0.625, 0.25, 0.375, 0.25, 0.6089, 0.9921, 0.3911, 0.9921, 0.3911, 0.9921, 0.6089, 0.9921, 0.75, 0.5, 0.875, 0.5, 0.875, 0.75, 0.75, 0.75, 0.125, 0.5, 0.25, 0.5, 0.25, 0.75, 0.125, 0.75, 0.375, 0.25, 0.625, 0.25, 0.625, 0.375, 0.375, 0.375, 0.3911, 0.9921, 0.6089, 0.9921, 0.625, 1.0, 0.375, 1.0, 0.6089, 0.9921, 0.6089, 0.8829, 0.625, 0.875, 0.625, 1.0, 0.3911, 0.8829, 0.3911, 0.9921, 0.375, 1.0, 0.375, 0.875, 0.3911, 0.8829, 0.6089, 0.8829, 0.6089, 0.9921, 0.3911, 0.9921, 0.6089, 0.8829, 0.6089, 0.9921, 0.6089, 0.9921, 0.6089, 0.8829, 0.3911, 0.9921, 0.3911, 0.8829, 0.3911, 0.8829, 0.3911, 0.9921, 1.0, 0.5, 1.0, 1.0, 0.9688, 1.0, 0.9688, 0.5, 0.6875, 0.75, 0.6875, 0.8125, 0.6562, 0.8125, 0.6562, 0.75, 0.7188, 0.1875, 0.7188, 0.25, 0.6875, 0.25, 0.6875, 0.1875, 0.02827, 0.1582, 0.05045, 0.1167, 0.08029, 0.08029, 0.1167, 0.05045, 0.1582, 0.02827, 0.2032, 0.01461, 0.25, 0.01, 0.2968, 0.01461, 0.3418, 0.02827, 0.3833, 0.05045, 0.4197, 0.08029, 0.4496, 0.1167, 0.4717, 0.1582, 0.4854, 0.2032, 0.49, 0.25, 0.4854, 0.2968, 0.4717, 0.3418, 0.4496, 0.3833, 0.4197, 0.4197, 0.3833, 0.4496, 0.3418, 0.4717, 0.2968, 0.4854, 0.25, 0.49, 0.2032, 0.4854, 0.1582, 0.4717, 0.1167, 0.4496, 0.08029, 0.4197, 0.05045, 0.3833, 0.02827, 0.3418, 0.01461, 0.2968, 0.01, 0.25, 0.01461, 0.2032, 0.75, 0.625, 0.75, 0.6875, 0.7188, 0.6875, 0.7188, 0.625, 0.9688, 0.5, 0.9688, 1.0, 0.9375, 1.0, 0.9375, 0.5, 0.7187, 0.9375, 0.7031, 1.0, 0.6875, 0.9375, 0.9375, 0.5, 0.9375, 1.0, 0.9062, 1.0, 0.9062, 0.5, 0.6562, 0.625, 0.6562, 0.6875, 0.625, 0.6875, 0.625, 0.625, 0.9062, 0.5, 0.9062, 1.0, 0.875, 1.0, 0.875, 0.5, 0.6875, 0.9375, 0.6719, 1.0, 0.6562, 0.9375, 0.7188, 0.4375, 0.7188, 0.5, 0.6875, 0.5, 0.6875, 0.4375, 0.9496, 0.1167, 0.9197, 0.08029, 0.8833, 0.05045, 0.8418, 0.02827, 0.7968, 0.01461, 0.75, 0.01, 0.7032, 0.01461, 0.6582, 0.02827, 0.6167, 0.05045, 0.5803, 0.08029, 0.5504, 0.1167, 0.5283, 0.1582, 0.5146, 0.2032, 0.51, 0.25, 0.5146, 0.2968, 0.5283, 0.3418, 0.5504, 0.3833, 0.5803, 0.4197, 0.6167, 0.4496, 0.6582, 0.4717, 0.7032, 0.4854, 0.75, 0.49, 0.7968, 0.4854, 0.8418, 0.4717, 0.8833, 0.4496, 0.9197, 0.4197, 0.9496, 0.3833, 0.9717, 0.3418, 0.9854, 0.2968, 0.99, 0.25, 0.9854, 0.2032, 0.9717, 0.1582, 0.75, 0.5625, 0.75, 0.625, 0.7188, 0.625, 0.7188, 0.5625, 0.875, 0.5, 0.875, 1.0, 0.8438, 1.0, 0.8438, 0.5, 0.75, 0.0625, 0.75, 0.125, 0.7188, 0.125, 0.7187, 0.0625, 0.8438, 0.5, 0.8438, 1.0, 0.8125, 1.0, 0.8125, 0.5, 0.6562, 0.4375, 0.6562, 0.5, 0.625, 0.5, 0.625, 0.4375, 0.8125, 0.5, 0.8125, 1.0, 0.7812, 1.0, 0.7812, 0.5, 0.6875, 0.3125, 0.6875, 0.375, 0.6562, 0.375, 0.6562, 0.3125, 0.7188, 0.25, 0.7188, 0.3125, 0.6875, 0.3125, 0.6875, 0.25, 0.6875, 0.1875, 0.6875, 0.25, 0.6562, 0.25, 0.6562, 0.1875, 0.75, 0.9375, 0.7344, 1.0, 0.7187, 0.9375, 0.7812, 0.5, 0.7812, 1.0, 0.75, 1.0, 0.75, 0.5, 0.75, 0.5, 0.75, 0.5625, 0.7188, 0.5625, 0.7188, 0.5, 0.75, 0.5, 0.75, 1.0, 0.7188, 1.0, 0.7188, 0.5, 0.6562, 0.125, 0.6562, 0.1875, 0.625, 0.1875, 0.625, 0.125, 0.7188, 0.5, 0.7188, 1.0, 0.6875, 1.0, 0.6875, 0.5, 0.6875, 0.625, 0.6875, 0.6875, 0.6562, 0.6875, 0.6562, 0.625, 0.7188, 0.125, 0.7188, 0.1875, 0.6875, 0.1875, 0.6875, 0.125, 0.6875, 0.4375, 0.6875, 0.5, 0.6562, 0.5, 0.6562, 0.4375, 0.75, 0.1875, 0.75, 0.25, 0.7188, 0.25, 0.7188, 0.1875, 0.6875, 0.5, 0.6875, 1.0, 0.6562, 1.0, 0.6562, 0.5, 0.75, 0.875, 0.75, 0.9375, 0.7187, 0.9375, 0.7188, 0.875, 0.6562, 0.5, 0.6562, 1.0, 0.625, 1.0, 0.625, 0.5, 0.6562, 0.8125, 0.6562, 0.875, 0.625, 0.875, 0.625, 0.8125, 0.625, 0.5, 0.625, 1.0, 0.5938, 1.0, 0.5938, 0.5, 0.6719, 0.0, 0.6875, 0.0625, 0.6562, 0.0625, 0.7188, 0.8125, 0.7188, 0.875, 0.6875, 0.875, 0.6875, 0.8125, 0.6875, 0.125, 0.6875, 0.1875, 0.6562, 0.1875, 0.6562, 0.125, 0.75, 0.375, 0.75, 0.4375, 0.7188, 0.4375, 0.7188, 0.375, 0.5938, 0.5, 0.5938, 1.0, 0.5625, 1.0, 0.5625, 0.5, 0.7344, 0.0, 0.75, 0.0625, 0.7187, 0.0625, 0.5625, 0.5, 0.5625, 1.0, 0.5312, 1.0, 0.5312, 0.5, 0.6562, 0.5625, 0.6562, 0.625, 0.625, 0.625, 0.625, 0.5625, 0.5312, 0.5, 0.5312, 1.0, 0.5, 1.0, 0.5, 0.5, 0.6875, 0.5, 0.6875, 0.5625, 0.6562, 0.5625, 0.6562, 0.5, 0.7188, 0.625, 0.7188, 0.6875, 0.6875, 0.6875, 0.6875, 0.625, 0.6875, 0.25, 0.6875, 0.3125, 0.6562, 0.3125, 0.6562, 0.25, 0.75, 0.125, 0.75, 0.1875, 0.7188, 0.1875, 0.7188, 0.125, 0.5, 0.5, 0.5, 1.0, 0.4688, 1.0, 0.4688, 0.5, 0.75, 0.3125, 0.75, 0.375, 0.7188, 0.375, 0.7188, 0.3125, 0.4688, 0.5, 0.4688, 1.0, 0.4375, 1.0, 0.4375, 0.5, 0.6562, 0.375, 0.6562, 0.4375, 0.625, 0.4375, 0.625, 0.375, 0.4375, 0.5, 0.4375, 1.0, 0.4062, 1.0, 0.4062, 0.5, 0.6875, 0.875, 0.6875, 0.9375, 0.6562, 0.9375, 0.6562, 0.875, 0.7188, 0.375, 0.7188, 0.4375, 0.6875, 0.4375, 0.6875, 0.375, 0.6875, 0.8125, 0.6875, 0.875, 0.6562, 0.875, 0.6562, 0.8125, 0.75, 0.75, 0.75, 0.8125, 0.7188, 0.8125, 0.7188, 0.75, 0.4062, 0.5, 0.4062, 1.0, 0.375, 1.0, 0.375, 0.5, 0.75, 0.6875, 0.75, 0.75, 0.7188, 0.75, 0.7188, 0.6875, 0.375, 0.5, 0.375, 1.0, 0.3438, 1.0, 0.3438, 0.5, 0.6562, 0.0625, 0.6562, 0.125, 0.625, 0.125, 0.625, 0.0625, 0.3438, 0.5, 0.3438, 1.0, 0.3125, 1.0, 0.3125, 0.5, 0.6875, 0.6875, 0.6875, 0.75, 0.6562, 0.75, 0.6562, 0.6875, 0.7188, 0.5625, 0.7188, 0.625, 0.6875, 0.625, 0.6875, 0.5625, 0.6875, 0.375, 0.6875, 0.4375, 0.6562, 0.4375, 0.6562, 0.375, 0.7031, 0.0, 0.7187, 0.0625, 0.6875, 0.0625, 0.3125, 0.5, 0.3125, 1.0, 0.2812, 1.0, 0.2812, 0.5, 0.75, 0.4375, 0.75, 0.5, 0.7188, 0.5, 0.7188, 0.4375, 0.2812, 0.5, 0.2812, 1.0, 0.25, 1.0, 0.25, 0.5, 0.6562, 0.75, 0.6562, 0.8125, 0.625, 0.8125, 0.625, 0.75, 0.25, 0.5, 0.25, 1.0, 0.2188, 1.0, 0.2188, 0.5, 0.6562, 0.25, 0.6562, 0.3125, 0.625, 0.3125, 0.625, 0.25, 0.7187, 0.0625, 0.7188, 0.125, 0.6875, 0.125, 0.6875, 0.0625, 0.6875, 0.5625, 0.6875, 0.625, 0.6562, 0.625, 0.6562, 0.5625, 0.7188, 0.5, 0.7188, 0.5625, 0.6875, 0.5625, 0.6875, 0.5, 0.2188, 0.5, 0.2188, 1.0, 0.1875, 1.0, 0.1875, 0.5, 0.75, 0.8125, 0.75, 0.875, 0.7188, 0.875, 0.7188, 0.8125, 0.1875, 0.5, 0.1875, 1.0, 0.1562, 1.0, 0.1562, 0.5, 0.6562, 0.9375, 0.6406, 1.0, 0.625, 0.9375, 0.1562, 0.5, 0.1562, 1.0, 0.125, 1.0, 0.125, 0.5, 0.6562, 0.875, 0.6562, 0.9375, 0.625, 0.9375, 0.625, 0.875, 0.7188, 0.75, 0.7188, 0.8125, 0.6875, 0.8125, 0.6875, 0.75, 0.6875, 0.0625, 0.6875, 0.125, 0.6562, 0.125, 0.6562, 0.0625, 0.7188, 0.875, 0.7187, 0.9375, 0.6875, 0.9375, 0.6875, 0.875, 0.125, 0.5, 0.125, 1.0, 0.09375, 1.0, 0.09375, 0.5, 0.75, 0.25, 0.75, 0.3125, 0.7188, 0.3125, 0.7188, 0.25, 0.09375, 0.5, 0.09375, 1.0, 0.0625, 1.0, 0.0625, 0.5, 0.6562, 0.3125, 0.6562, 0.375, 0.625, 0.375, 0.625, 0.3125, 0.7188, 0.6875, 0.7188, 0.75, 0.6875, 0.75, 0.6875, 0.6875, 0.6562, 0.1875, 0.6562, 0.25, 0.625, 0.25, 0.625, 0.1875, 0.0625, 0.5, 0.0625, 1.0, 0.03125, 1.0, 0.03125, 0.5, 0.6562, 0.6875, 0.6562, 0.75, 0.625, 0.75, 0.625, 0.6875, 0.03125, 0.5, 0.03125, 1.0, 0.0, 1.0, 0.0, 0.5, 0.6406, 0.0, 0.6562, 0.0625, 0.625, 0.0625, 0.7188, 0.3125, 0.7188, 0.375, 0.6875, 0.375, 0.6875, 0.3125, 0.6562, 0.5, 0.6562, 0.5625, 0.625, 0.5625, 0.625, 0.5, 0.625, 0.75, 0.625, 0.8125, 0.5937, 0.8125, 0.5937, 0.75, 0.625, 0.9375, 0.6094, 1.0, 0.5937, 0.9375, 0.625, 0.3125, 0.625, 0.375, 0.5938, 0.375, 0.5937, 0.3125, 0.6094, 0.0, 0.625, 0.0625, 0.5937, 0.0625, 0.625, 0.6875, 0.625, 0.75, 0.5937, 0.75, 0.5937, 0.6875, 0.625, 0.5, 0.625, 0.5625, 0.5937, 0.5625, 0.5937, 0.5, 0.625, 0.25, 0.625, 0.3125, 0.5937, 0.3125, 0.5937, 0.25, 0.625, 0.875, 0.625, 0.9375, 0.5937, 0.9375, 0.5937, 0.875, 0.625, 0.1875, 0.625, 0.25, 0.5937, 0.25, 0.5937, 0.1875, 0.625, 0.625, 0.625, 0.6875, 0.5937, 0.6875, 0.5937, 0.625, 0.625, 0.4375, 0.625, 0.5, 0.5937, 0.5, 0.5937, 0.4375, 0.625, 0.125, 0.625, 0.1875, 0.5937, 0.1875, 0.5937, 0.125, 0.625, 0.8125, 0.625, 0.875, 0.5937, 0.875, 0.5937, 0.8125, 0.625, 0.5625, 0.625, 0.625, 0.5937, 0.625, 0.5937, 0.5625, 0.625, 0.375, 0.625, 0.4375, 0.5937, 0.4375, 0.5938, 0.375, 0.625, 0.0625, 0.625, 0.125, 0.5937, 0.125, 0.5937, 0.0625, 0.5937, 0.1875, 0.5937, 0.25, 0.5625, 0.25, 0.5625, 0.1875, 0.5937, 0.625, 0.5937, 0.6875, 0.5625, 0.6875, 0.5625, 0.625, 0.5937, 0.4375, 0.5937, 0.5, 0.5625, 0.5, 0.5625, 0.4375, 0.5937, 0.125, 0.5937, 0.1875, 0.5625, 0.1875, 0.5625, 0.125, 0.5937, 0.8125, 0.5937, 0.875, 0.5625, 0.875, 0.5625, 0.8125, 0.5937, 0.5625, 0.5937, 0.625, 0.5625, 0.625, 0.5625, 0.5625, 0.5938, 0.375, 0.5937, 0.4375, 0.5625, 0.4375, 0.5625, 0.375, 0.5937, 0.0625, 0.5937, 0.125, 0.5625, 0.125, 0.5625, 0.0625, 0.5937, 0.75, 0.5937, 0.8125, 0.5625, 0.8125, 0.5625, 0.75, 0.5937, 0.9375, 0.5781, 1.0, 0.5625, 0.9375, 0.5937, 0.3125, 0.5938, 0.375, 0.5625, 0.375, 0.5625, 0.3125, 0.5781, 0.0, 0.5937, 0.0625, 0.5625, 0.0625, 0.5937, 0.6875, 0.5937, 0.75, 0.5625, 0.75, 0.5625, 0.6875, 0.5937, 0.5, 0.5937, 0.5625, 0.5625, 0.5625, 0.5625, 0.5, 0.5937, 0.25, 0.5937, 0.3125, 0.5625, 0.3125, 0.5625, 0.25, 0.5937, 0.875, 0.5937, 0.9375, 0.5625, 0.9375, 0.5625, 0.875, 0.5625, 0.9375, 0.5469, 1.0, 0.5312, 0.9375, 0.5625, 0.3125, 0.5625, 0.375, 0.5312, 0.375, 0.5312, 0.3125, 0.5469, 0.0, 0.5625, 0.0625, 0.5312, 0.0625, 0.5625, 0.6875, 0.5625, 0.75, 0.5312, 0.75, 0.5312, 0.6875, 0.5625, 0.5, 0.5625, 0.5625, 0.5312, 0.5625, 0.5312, 0.5, 0.5625, 0.25, 0.5625, 0.3125, 0.5312, 0.3125, 0.5312, 0.25, 0.5625, 0.875, 0.5625, 0.9375, 0.5312, 0.9375, 0.5312, 0.875, 0.5625, 0.1875, 0.5625, 0.25, 0.5312, 0.25, 0.5312, 0.1875, 0.5625, 0.625, 0.5625, 0.6875, 0.5312, 0.6875, 0.5312, 0.625, 0.5625, 0.4375, 0.5625, 0.5, 0.5312, 0.5, 0.5312, 0.4375, 0.5625, 0.125, 0.5625, 0.1875, 0.5312, 0.1875, 0.5312, 0.125, 0.5625, 0.8125, 0.5625, 0.875, 0.5312, 0.875, 0.5312, 0.8125, 0.5625, 0.5625, 0.5625, 0.625, 0.5312, 0.625, 0.5312, 0.5625, 0.5625, 0.375, 0.5625, 0.4375, 0.5312, 0.4375, 0.5312, 0.375, 0.5625, 0.0625, 0.5625, 0.125, 0.5312, 0.125, 0.5312, 0.0625, 0.5625, 0.75, 0.5625, 0.8125, 0.5312, 0.8125, 0.5312, 0.75, 0.5312, 0.4375, 0.5312, 0.5, 0.5, 0.5, 0.5, 0.4375, 0.5312, 0.125, 0.5312, 0.1875, 0.5, 0.1875, 0.5, 0.125, 0.5312, 0.8125, 0.5312, 0.875, 0.5, 0.875, 0.5, 0.8125, 0.5312, 0.5625, 0.5312, 0.625, 0.5, 0.625, 0.5, 0.5625, 0.5312, 0.375, 0.5312, 0.4375, 0.5, 0.4375, 0.5, 0.375, 0.5312, 0.0625, 0.5312, 0.125, 0.5, 0.125, 0.5, 0.0625, 0.5312, 0.75, 0.5312, 0.8125, 0.5, 0.8125, 0.5, 0.75, 0.5312, 0.9375, 0.5156, 1.0, 0.5, 0.9375, 0.5312, 0.3125, 0.5312, 0.375, 0.5, 0.375, 0.5, 0.3125, 0.5156, 0.0, 0.5312, 0.0625, 0.5, 0.0625, 0.5312, 0.6875, 0.5312, 0.75, 0.5, 0.75, 0.5, 0.6875, 0.5312, 0.5, 0.5312, 0.5625, 0.5, 0.5625, 0.5, 0.5, 0.5312, 0.25, 0.5312, 0.3125, 0.5, 0.3125, 0.5, 0.25, 0.5312, 0.875, 0.5312, 0.9375, 0.5, 0.9375, 0.5, 0.875, 0.5312, 0.1875, 0.5312, 0.25, 0.5, 0.25, 0.5, 0.1875, 0.5312, 0.625, 0.5312, 0.6875, 0.5, 0.6875, 0.5, 0.625, 0.5, 0.3125, 0.5, 0.375, 0.4687, 0.375, 0.4687, 0.3125, 0.4844, 0.0, 0.5, 0.0625, 0.4687, 0.0625, 0.5, 0.6875, 0.5, 0.75, 0.4687, 0.75, 0.4687, 0.6875, 0.5, 0.5, 0.5, 0.5625, 0.4687, 0.5625, 0.4687, 0.5, 0.5, 0.25, 0.5, 0.3125, 0.4687, 0.3125, 0.4687, 0.25, 0.5, 0.875, 0.5, 0.9375, 0.4687, 0.9375, 0.4687, 0.875, 0.5, 0.1875, 0.5, 0.25, 0.4687, 0.25, 0.4687, 0.1875, 0.5, 0.625, 0.5, 0.6875, 0.4687, 0.6875, 0.4687, 0.625, 0.5, 0.4375, 0.5, 0.5, 0.4687, 0.5, 0.4687, 0.4375, 0.5, 0.125, 0.5, 0.1875, 0.4687, 0.1875, 0.4687, 0.125, 0.5, 0.8125, 0.5, 0.875, 0.4687, 0.875, 0.4687, 0.8125, 0.5, 0.5625, 0.5, 0.625, 0.4687, 0.625, 0.4687, 0.5625, 0.5, 0.375, 0.5, 0.4375, 0.4687, 0.4375, 0.4687, 0.375, 0.5, 0.0625, 0.5, 0.125, 0.4687, 0.125, 0.4687, 0.0625, 0.5, 0.75, 0.5, 0.8125, 0.4687, 0.8125, 0.4687, 0.75, 0.5, 0.9375, 0.4844, 1.0, 0.4687, 0.9375, 0.4687, 0.125, 0.4687, 0.1875, 0.4375, 0.1875, 0.4375, 0.125, 0.4687, 0.8125, 0.4687, 0.875, 0.4375, 0.875, 0.4375, 0.8125, 0.4687, 0.5625, 0.4687, 0.625, 0.4375, 0.625, 0.4375, 0.5625, 0.4687, 0.375, 0.4687, 0.4375, 0.4375, 0.4375, 0.4375, 0.375, 0.4687, 0.0625, 0.4687, 0.125, 0.4375, 0.125, 0.4375, 0.0625, 0.4687, 0.75, 0.4687, 0.8125, 0.4375, 0.8125, 0.4375, 0.75, 0.4687, 0.9375, 0.4531, 1.0, 0.4375, 0.9375, 0.4687, 0.3125, 0.4687, 0.375, 0.4375, 0.375, 0.4375, 0.3125, 0.4531, 0.0, 0.4687, 0.0625, 0.4375, 0.0625, 0.4687, 0.6875, 0.4687, 0.75, 0.4375, 0.75, 0.4375, 0.6875, 0.4687, 0.5, 0.4687, 0.5625, 0.4375, 0.5625, 0.4375, 0.5, 0.4687, 0.25, 0.4687, 0.3125, 0.4375, 0.3125, 0.4375, 0.25, 0.4687, 0.875, 0.4687, 0.9375, 0.4375, 0.9375, 0.4375, 0.875, 0.4687, 0.1875, 0.4687, 0.25, 0.4375, 0.25, 0.4375, 0.1875, 0.4687, 0.625, 0.4687, 0.6875, 0.4375, 0.6875, 0.4375, 0.625, 0.4687, 0.4375, 0.4687, 0.5, 0.4375, 0.5, 0.4375, 0.4375, 0.4219, 0.0, 0.4375, 0.0625, 0.4062, 0.0625, 0.4375, 0.6875, 0.4375, 0.75, 0.4062, 0.75, 0.4062, 0.6875, 0.4375, 0.5, 0.4375, 0.5625, 0.4062, 0.5625, 0.4062, 0.5, 0.4375, 0.25, 0.4375, 0.3125, 0.4062, 0.3125, 0.4062, 0.25, 0.4375, 0.875, 0.4375, 0.9375, 0.4062, 0.9375, 0.4062, 0.875, 0.4375, 0.1875, 0.4375, 0.25, 0.4062, 0.25, 0.4062, 0.1875, 0.4375, 0.625, 0.4375, 0.6875, 0.4062, 0.6875, 0.4062, 0.625, 0.4375, 0.4375, 0.4375, 0.5, 0.4062, 0.5, 0.4062, 0.4375, 0.4375, 0.125, 0.4375, 0.1875, 0.4062, 0.1875, 0.4062, 0.125, 0.4375, 0.8125, 0.4375, 0.875, 0.4062, 0.875, 0.4062, 0.8125, 0.4375, 0.5625, 0.4375, 0.625, 0.4062, 0.625, 0.4062, 0.5625, 0.4375, 0.375, 0.4375, 0.4375, 0.4062, 0.4375, 0.4062, 0.375, 0.4375, 0.0625, 0.4375, 0.125, 0.4062, 0.125, 0.4062, 0.0625, 0.4375, 0.75, 0.4375, 0.8125, 0.4062, 0.8125, 0.4062, 0.75, 0.4375, 0.9375, 0.4219, 1.0, 0.4062, 0.9375, 0.4375, 0.3125, 0.4375, 0.375, 0.4062, 0.375, 0.4062, 0.3125, 0.4062, 0.8125, 0.4062, 0.875, 0.375, 0.875, 0.375, 0.8125, 0.4062, 0.5625, 0.4062, 0.625, 0.375, 0.625, 0.375, 0.5625, 0.4062, 0.375, 0.4062, 0.4375, 0.375, 0.4375, 0.375, 0.375, 0.4062, 0.0625, 0.4062, 0.125, 0.375, 0.125, 0.375, 0.0625, 0.4062, 0.75, 0.4062, 0.8125, 0.375, 0.8125, 0.375, 0.75, 0.4062, 0.9375, 0.3906, 1.0, 0.375, 0.9375, 0.4062, 0.3125, 0.4062, 0.375, 0.375, 0.375, 0.375, 0.3125, 0.3906, 0.0, 0.4062, 0.0625, 0.375, 0.0625, 0.4062, 0.6875, 0.4062, 0.75, 0.375, 0.75, 0.375, 0.6875, 0.4062, 0.5, 0.4062, 0.5625, 0.375, 0.5625, 0.375, 0.5, 0.4062, 0.25, 0.4062, 0.3125, 0.375, 0.3125, 0.375, 0.25, 0.4062, 0.875, 0.4062, 0.9375, 0.375, 0.9375, 0.375, 0.875, 0.4062, 0.1875, 0.4062, 0.25, 0.375, 0.25, 0.375, 0.1875, 0.4062, 0.625, 0.4062, 0.6875, 0.375, 0.6875, 0.375, 0.625, 0.4062, 0.4375, 0.4062, 0.5, 0.375, 0.5, 0.375, 0.4375, 0.4062, 0.125, 0.4062, 0.1875, 0.375, 0.1875, 0.375, 0.125, 0.375, 0.6875, 0.375, 0.75, 0.3437, 0.75, 0.3437, 0.6875, 0.375, 0.5, 0.375, 0.5625, 0.3437, 0.5625, 0.3437, 0.5, 0.375, 0.25, 0.375, 0.3125, 0.3437, 0.3125, 0.3437, 0.25, 0.375, 0.875, 0.375, 0.9375, 0.3437, 0.9375, 0.3437, 0.875, 0.375, 0.1875, 0.375, 0.25, 0.3437, 0.25, 0.3437, 0.1875, 0.375, 0.625, 0.375, 0.6875, 0.3437, 0.6875, 0.3437, 0.625, 0.375, 0.4375, 0.375, 0.5, 0.3437, 0.5, 0.3437, 0.4375, 0.375, 0.125, 0.375, 0.1875, 0.3437, 0.1875, 0.3437, 0.125, 0.375, 0.8125, 0.375, 0.875, 0.3437, 0.875, 0.3437, 0.8125, 0.375, 0.5625, 0.375, 0.625, 0.3437, 0.625, 0.3437, 0.5625, 0.375, 0.375, 0.375, 0.4375, 0.3437, 0.4375, 0.3437, 0.375, 0.375, 0.0625, 0.375, 0.125, 0.3437, 0.125, 0.3437, 0.0625, 0.375, 0.75, 0.375, 0.8125, 0.3437, 0.8125, 0.3437, 0.75, 0.375, 0.9375, 0.3594, 1.0, 0.3437, 0.9375, 0.375, 0.3125, 0.375, 0.375, 0.3437, 0.375, 0.3437, 0.3125, 0.3594, 0.0, 0.375, 0.0625, 0.3437, 0.0625, 0.3437, 0.375, 0.3437, 0.4375, 0.3125, 0.4375, 0.3125, 0.375, 0.3437, 0.0625, 0.3437, 0.125, 0.3125, 0.125, 0.3125, 0.0625, 0.3437, 0.75, 0.3437, 0.8125, 0.3125, 0.8125, 0.3125, 0.75, 0.3437, 0.9375, 0.3281, 1.0, 0.3125, 0.9375, 0.3437, 0.3125, 0.3437, 0.375, 0.3125, 0.375, 0.3125, 0.3125, 0.3281, 0.0, 0.3437, 0.0625, 0.3125, 0.0625, 0.3437, 0.6875, 0.3437, 0.75, 0.3125, 0.75, 0.3125, 0.6875, 0.3437, 0.5, 0.3437, 0.5625, 0.3125, 0.5625, 0.3125, 0.5, 0.3437, 0.25, 0.3437, 0.3125, 0.3125, 0.3125, 0.3125, 0.25, 0.3437, 0.875, 0.3437, 0.9375, 0.3125, 0.9375, 0.3125, 0.875, 0.3437, 0.1875, 0.3437, 0.25, 0.3125, 0.25, 0.3125, 0.1875, 0.3437, 0.625, 0.3437, 0.6875, 0.3125, 0.6875, 0.3125, 0.625, 0.3437, 0.4375, 0.3437, 0.5, 0.3125, 0.5, 0.3125, 0.4375, 0.3437, 0.125, 0.3437, 0.1875, 0.3125, 0.1875, 0.3125, 0.125, 0.3437, 0.8125, 0.3437, 0.875, 0.3125, 0.875, 0.3125, 0.8125, 0.3437, 0.5625, 0.3437, 0.625, 0.3125, 0.625, 0.3125, 0.5625, 0.3125, 0.25, 0.3125, 0.3125, 0.2812, 0.3125, 0.2812, 0.25, 0.3125, 0.875, 0.3125, 0.9375, 0.2812, 0.9375, 0.2812, 0.875, 0.3125, 0.1875, 0.3125, 0.25, 0.2812, 0.25, 0.2812, 0.1875, 0.3125, 0.625, 0.3125, 0.6875, 0.2812, 0.6875, 0.2812, 0.625, 0.3125, 0.4375, 0.3125, 0.5, 0.2812, 0.5, 0.2812, 0.4375, 0.3125, 0.125, 0.3125, 0.1875, 0.2812, 0.1875, 0.2812, 0.125, 0.3125, 0.8125, 0.3125, 0.875, 0.2812, 0.875, 0.2812, 0.8125, 0.3125, 0.5625, 0.3125, 0.625, 0.2812, 0.625, 0.2812, 0.5625, 0.3125, 0.375, 0.3125, 0.4375, 0.2812, 0.4375, 0.2812, 0.375, 0.3125, 0.0625, 0.3125, 0.125, 0.2812, 0.125, 0.2812, 0.0625, 0.3125, 0.75, 0.3125, 0.8125, 0.2812, 0.8125, 0.2812, 0.75, 0.3125, 0.9375, 0.2969, 1.0, 0.2812, 0.9375, 0.3125, 0.3125, 0.3125, 0.375, 0.2812, 0.375, 0.2812, 0.3125, 0.2969, 0.0, 0.3125, 0.0625, 0.2812, 0.0625, 0.3125, 0.6875, 0.3125, 0.75, 0.2812, 0.75, 0.2812, 0.6875, 0.3125, 0.5, 0.3125, 0.5625, 0.2812, 0.5625, 0.2812, 0.5, 0.2812, 0.0625, 0.2812, 0.125, 0.25, 0.125, 0.25, 0.0625, 0.2812, 0.75, 0.2812, 0.8125, 0.25, 0.8125, 0.25, 0.75, 0.2812, 0.9375, 0.2656, 1.0, 0.25, 0.9375, 0.2812, 0.3125, 0.2812, 0.375, 0.25, 0.375, 0.25, 0.3125, 0.2656, 0.0, 0.2812, 0.0625, 0.25, 0.0625, 0.2812, 0.6875, 0.2812, 0.75, 0.25, 0.75, 0.25, 0.6875, 0.2812, 0.5, 0.2812, 0.5625, 0.25, 0.5625, 0.25, 0.5, 0.2812, 0.25, 0.2812, 0.3125, 0.25, 0.3125, 0.25, 0.25, 0.2812, 0.875, 0.2812, 0.9375, 0.25, 0.9375, 0.25, 0.875, 0.2812, 0.1875, 0.2812, 0.25, 0.25, 0.25, 0.25, 0.1875, 0.2812, 0.625, 0.2812, 0.6875, 0.25, 0.6875, 0.25, 0.625, 0.2812, 0.4375, 0.2812, 0.5, 0.25, 0.5, 0.25, 0.4375, 0.2812, 0.125, 0.2812, 0.1875, 0.25, 0.1875, 0.25, 0.125, 0.2812, 0.8125, 0.2812, 0.875, 0.25, 0.875, 0.25, 0.8125, 0.2812, 0.5625, 0.2812, 0.625, 0.25, 0.625, 0.25, 0.5625, 0.2812, 0.375, 0.2812, 0.4375, 0.25, 0.4375, 0.25, 0.375, 0.25, 0.875, 0.25, 0.9375, 0.2188, 0.9375, 0.2188, 0.875, 0.25, 0.1875, 0.25, 0.25, 0.2187, 0.25, 0.2188, 0.1875, 0.25, 0.625, 0.25, 0.6875, 0.2187, 0.6875, 0.2188, 0.625, 0.25, 0.4375, 0.25, 0.5, 0.2187, 0.5, 0.2187, 0.4375, 0.25, 0.125, 0.25, 0.1875, 0.2188, 0.1875, 0.2188, 0.125, 0.25, 0.8125, 0.25, 0.875, 0.2188, 0.875, 0.2188, 0.8125, 0.25, 0.5625, 0.25, 0.625, 0.2188, 0.625, 0.2187, 0.5625, 0.25, 0.375, 0.25, 0.4375, 0.2187, 0.4375, 0.2188, 0.375, 0.25, 0.0625, 0.25, 0.125, 0.2188, 0.125, 0.2188, 0.0625, 0.25, 0.75, 0.25, 0.8125, 0.2188, 0.8125, 0.2187, 0.75, 0.25, 0.9375, 0.2344, 1.0, 0.2188, 0.9375, 0.25, 0.3125, 0.25, 0.375, 0.2188, 0.375, 0.2187, 0.3125, 0.2344, 0.0, 0.25, 0.0625, 0.2188, 0.0625, 0.25, 0.6875, 0.25, 0.75, 0.2187, 0.75, 0.2187, 0.6875, 0.25, 0.5, 0.25, 0.5625, 0.2187, 0.5625, 0.2187, 0.5, 0.25, 0.25, 0.25, 0.3125, 0.2187, 0.3125, 0.2187, 0.25, 0.2187, 0.75, 0.2188, 0.8125, 0.1875, 0.8125, 0.1875, 0.75, 0.2188, 0.9375, 0.2031, 1.0, 0.1875, 0.9375, 0.2187, 0.3125, 0.2188, 0.375, 0.1875, 0.375, 0.1875, 0.3125, 0.2031, 0.0, 0.2188, 0.0625, 0.1875, 0.0625, 0.2187, 0.6875, 0.2187, 0.75, 0.1875, 0.75, 0.1875, 0.6875, 0.2187, 0.5, 0.2187, 0.5625, 0.1875, 0.5625, 0.1875, 0.5, 0.2187, 0.25, 0.2187, 0.3125, 0.1875, 0.3125, 0.1875, 0.25, 0.2188, 0.875, 0.2188, 0.9375, 0.1875, 0.9375, 0.1875, 0.875, 0.2188, 0.1875, 0.2187, 0.25, 0.1875, 0.25, 0.1875, 0.1875, 0.2188, 0.625, 0.2187, 0.6875, 0.1875, 0.6875, 0.1875, 0.625, 0.2187, 0.4375, 0.2187, 0.5, 0.1875, 0.5, 0.1875, 0.4375, 0.2188, 0.125, 0.2188, 0.1875, 0.1875, 0.1875, 0.1875, 0.125, 0.2188, 0.8125, 0.2188, 0.875, 0.1875, 0.875, 0.1875, 0.8125, 0.2187, 0.5625, 0.2188, 0.625, 0.1875, 0.625, 0.1875, 0.5625, 0.2188, 0.375, 0.2187, 0.4375, 0.1875, 0.4375, 0.1875, 0.375, 0.2188, 0.0625, 0.2188, 0.125, 0.1875, 0.125, 0.1875, 0.0625, 0.1875, 0.1875, 0.1875, 0.25, 0.1563, 0.25, 0.1563, 0.1875, 0.1875, 0.625, 0.1875, 0.6875, 0.1562, 0.6875, 0.1563, 0.625, 0.1875, 0.4375, 0.1875, 0.5, 0.1562, 0.5, 0.1562, 0.4375, 0.1875, 0.125, 0.1875, 0.1875, 0.1563, 0.1875, 0.1563, 0.125, 0.1875, 0.8125, 0.1875, 0.875, 0.1563, 0.875, 0.1563, 0.8125, 0.1875, 0.5625, 0.1875, 0.625, 0.1563, 0.625, 0.1562, 0.5625, 0.1875, 0.375, 0.1875, 0.4375, 0.1562, 0.4375, 0.1563, 0.375, 0.1875, 0.0625, 0.1875, 0.125, 0.1563, 0.125, 0.1563, 0.0625, 0.1875, 0.75, 0.1875, 0.8125, 0.1563, 0.8125, 0.1563, 0.75, 0.1875, 0.9375, 0.1719, 1.0, 0.1563, 0.9375, 0.1875, 0.3125, 0.1875, 0.375, 0.1563, 0.375, 0.1562, 0.3125, 0.1719, 0.0, 0.1875, 0.0625, 0.1563, 0.0625, 0.1875, 0.6875, 0.1875, 0.75, 0.1563, 0.75, 0.1562, 0.6875, 0.1875, 0.5, 0.1875, 0.5625, 0.1562, 0.5625, 0.1562, 0.5, 0.1875, 0.25, 0.1875, 0.3125, 0.1562, 0.3125, 0.1563, 0.25, 0.1875, 0.875, 0.1875, 0.9375, 0.1563, 0.9375, 0.1563, 0.875, 0.1563, 0.9375, 0.1406, 1.0, 0.125, 0.9375, 0.1562, 0.3125, 0.1563, 0.375, 0.125, 0.375, 0.125, 0.3125, 0.1406, 0.0, 0.1563, 0.0625, 0.125, 0.0625, 0.1562, 0.6875, 0.1563, 0.75, 0.125, 0.75, 0.125, 0.6875, 0.1562, 0.5, 0.1562, 0.5625, 0.125, 0.5625, 0.125, 0.5, 0.1563, 0.25, 0.1562, 0.3125, 0.125, 0.3125, 0.125, 0.25, 0.1563, 0.875, 0.1563, 0.9375, 0.125, 0.9375, 0.125, 0.875, 0.1563, 0.1875, 0.1563, 0.25, 0.125, 0.25, 0.125, 0.1875, 0.1563, 0.625, 0.1562, 0.6875, 0.125, 0.6875, 0.125, 0.625, 0.1562, 0.4375, 0.1562, 0.5, 0.125, 0.5, 0.125, 0.4375, 0.1563, 0.125, 0.1563, 0.1875, 0.125, 0.1875, 0.125, 0.125, 0.1563, 0.8125, 0.1563, 0.875, 0.125, 0.875, 0.125, 0.8125, 0.1562, 0.5625, 0.1563, 0.625, 0.125, 0.625, 0.125, 0.5625, 0.1563, 0.375, 0.1562, 0.4375, 0.125, 0.4375, 0.125, 0.375, 0.1563, 0.0625, 0.1563, 0.125, 0.125, 0.125, 0.125, 0.0625, 0.1563, 0.75, 0.1563, 0.8125, 0.125, 0.8125, 0.125, 0.75, 0.125, 0.4375, 0.125, 0.5, 0.09375, 0.5, 0.09375, 0.4375, 0.125, 0.125, 0.125, 0.1875, 0.09375, 0.1875, 0.09375, 0.125, 0.125, 0.8125, 0.125, 0.875, 0.09375, 0.875, 0.09375, 0.8125, 0.125, 0.5625, 0.125, 0.625, 0.09375, 0.625, 0.09375, 0.5625, 0.125, 0.375, 0.125, 0.4375, 0.09375, 0.4375, 0.09375, 0.375, 0.125, 0.0625, 0.125, 0.125, 0.09375, 0.125, 0.09375, 0.0625, 0.125, 0.75, 0.125, 0.8125, 0.09375, 0.8125, 0.09375, 0.75, 0.125, 0.9375, 0.1094, 1.0, 0.09375, 0.9375, 0.125, 0.3125, 0.125, 0.375, 0.09375, 0.375, 0.09375, 0.3125, 0.1094, 0.0, 0.125, 0.0625, 0.09375, 0.0625, 0.125, 0.6875, 0.125, 0.75, 0.09375, 0.75, 0.09375, 0.6875, 0.125, 0.5, 0.125, 0.5625, 0.09375, 0.5625, 0.09375, 0.5, 0.125, 0.25, 0.125, 0.3125, 0.09375, 0.3125, 0.09375, 0.25, 0.125, 0.875, 0.125, 0.9375, 0.09375, 0.9375, 0.09375, 0.875, 0.125, 0.1875, 0.125, 0.25, 0.09375, 0.25, 0.09375, 0.1875, 0.125, 0.625, 0.125, 0.6875, 0.09375, 0.6875, 0.09375, 0.625, 0.09375, 0.3125, 0.09375, 0.375, 0.0625, 0.375, 0.0625, 0.3125, 0.07813, 0.0, 0.09375, 0.0625, 0.0625, 0.0625, 0.09375, 0.6875, 0.09375, 0.75, 0.0625, 0.75, 0.0625, 0.6875, 0.09375, 0.5, 0.09375, 0.5625, 0.0625, 0.5625, 0.0625, 0.5, 0.09375, 0.25, 0.09375, 0.3125, 0.0625, 0.3125, 0.0625, 0.25, 0.09375, 0.875, 0.09375, 0.9375, 0.0625, 0.9375, 0.0625, 0.875, 0.09375, 0.1875, 0.09375, 0.25, 0.0625, 0.25, 0.0625, 0.1875, 0.09375, 0.625, 0.09375, 0.6875, 0.0625, 0.6875, 0.0625, 0.625, 0.09375, 0.4375, 0.09375, 0.5, 0.0625, 0.5, 0.0625, 0.4375, 0.09375, 0.125, 0.09375, 0.1875, 0.0625, 0.1875, 0.0625, 0.125, 0.09375, 0.8125, 0.09375, 0.875, 0.0625, 0.875, 0.0625, 0.8125, 0.09375, 0.5625, 0.09375, 0.625, 0.0625, 0.625, 0.0625, 0.5625, 0.09375, 0.375, 0.09375, 0.4375, 0.0625, 0.4375, 0.0625, 0.375, 0.09375, 0.0625, 0.09375, 0.125, 0.0625, 0.125, 0.0625, 0.0625, 0.09375, 0.75, 0.09375, 0.8125, 0.0625, 0.8125, 0.0625, 0.75, 0.09375, 0.9375, 0.07813, 1.0, 0.0625, 0.9375, 0.0625, 0.8125, 0.0625, 0.875, 0.03125, 0.875, 0.03125, 0.8125, 0.0625, 0.5625, 0.0625, 0.625, 0.03125, 0.625, 0.03125, 0.5625, 0.0625, 0.375, 0.0625, 0.4375, 0.03125, 0.4375, 0.03125, 0.375, 0.0625, 0.0625, 0.0625, 0.125, 0.03125, 0.125, 0.03125, 0.0625, 0.0625, 0.75, 0.0625, 0.8125, 0.03125, 0.8125, 0.03125, 0.75, 0.0625, 0.9375, 0.04688, 1.0, 0.03125, 0.9375, 0.0625, 0.3125, 0.0625, 0.375, 0.03125, 0.375, 0.03125, 0.3125, 0.04688, 0.0, 0.0625, 0.0625, 0.03125, 0.0625, 0.0625, 0.6875, 0.0625, 0.75, 0.03125, 0.75, 0.03125, 0.6875, 0.0625, 0.5, 0.0625, 0.5625, 0.03125, 0.5625, 0.03125, 0.5, 0.0625, 0.25, 0.0625, 0.3125, 0.03125, 0.3125, 0.03125, 0.25, 0.0625, 0.875, 0.0625, 0.9375, 0.03125, 0.9375, 0.03125, 0.875, 0.0625, 0.1875, 0.0625, 0.25, 0.03125, 0.25, 0.03125, 0.1875, 0.0625, 0.625, 0.0625, 0.6875, 0.03125, 0.6875, 0.03125, 0.625, 0.0625, 0.4375, 0.0625, 0.5, 0.03125, 0.5, 0.03125, 0.4375, 0.0625, 0.125, 0.0625, 0.1875, 0.03125, 0.1875, 0.03125, 0.125, 0.03125, 0.6875, 0.03125, 0.75, 0.0, 0.75, 0.0, 0.6875, 0.03125, 0.5, 0.03125, 0.5625, 0.0, 0.5625, 0.0, 0.5, 0.03125, 0.25, 0.03125, 0.3125, 0.0, 0.3125, 0.0, 0.25, 0.03125, 0.875, 0.03125, 0.9375, 2.384e-07, 0.9375, 8.941e-08, 0.875, 0.03125, 0.1875, 0.03125, 0.25, 0.0, 0.25, 5.96e-08, 0.1875, 0.03125, 0.625, 0.03125, 0.6875, 0.0, 0.6875, 5.96e-08, 0.625, 0.03125, 0.4375, 0.03125, 0.5, 0.0, 0.5, 0.0, 0.4375, 0.03125, 0.125, 0.03125, 0.1875, 5.96e-08, 0.1875, 8.941e-08, 0.125, 0.03125, 0.8125, 0.03125, 0.875, 8.941e-08, 0.875, 5.96e-08, 0.8125, 0.03125, 0.5625, 0.03125, 0.625, 5.96e-08, 0.625, 0.0, 0.5625, 0.03125, 0.375, 0.03125, 0.4375, 0.0, 0.4375, 5.96e-08, 0.375, 0.03125, 0.0625, 0.03125, 0.125, 8.941e-08, 0.125, 2.384e-07, 0.0625, 0.03125, 0.75, 0.03125, 0.8125, 5.96e-08, 0.8125, 0.0, 0.75, 0.03125, 0.9375, 0.01563, 1.0, 2.384e-07, 0.9375, 0.03125, 0.3125, 0.03125, 0.375, 5.96e-08, 0.375, 0.0, 0.3125, 0.01563, 0.0, 0.03125, 0.0625, 2.384e-07, 0.0625, 1.0, 0.5625, 1.0, 0.625, 0.9688, 0.625, 0.9688, 0.5625, 1.0, 0.375, 1.0, 0.4375, 0.9688, 0.4375, 0.9688, 0.375, 1.0, 0.0625, 1.0, 0.125, 0.9688, 0.125, 0.9688, 0.0625, 1.0, 0.75, 1.0, 0.8125, 0.9688, 0.8125, 0.9688, 0.75, 1.0, 0.9375, 0.9844, 1.0, 0.9688, 0.9375, 1.0, 0.3125, 1.0, 0.375, 0.9688, 0.375, 0.9688, 0.3125, 0.9844, 0.0, 1.0, 0.0625, 0.9688, 0.0625, 1.0, 0.6875, 1.0, 0.75, 0.9688, 0.75, 0.9688, 0.6875, 1.0, 0.5, 1.0, 0.5625, 0.9688, 0.5625, 0.9688, 0.5, 1.0, 0.25, 1.0, 0.3125, 0.9688, 0.3125, 0.9688, 0.25, 1.0, 0.875, 1.0, 0.9375, 0.9688, 0.9375, 0.9688, 0.875, 1.0, 0.1875, 1.0, 0.25, 0.9688, 0.25, 0.9688, 0.1875, 1.0, 0.625, 1.0, 0.6875, 0.9688, 0.6875, 0.9688, 0.625, 1.0, 0.4375, 1.0, 0.5, 0.9688, 0.5, 0.9688, 0.4375, 1.0, 0.125, 1.0, 0.1875, 0.9688, 0.1875, 0.9688, 0.125, 1.0, 0.8125, 1.0, 0.875, 0.9688, 0.875, 0.9688, 0.8125, 0.9688, 0.5, 0.9688, 0.5625, 0.9375, 0.5625, 0.9375, 0.5, 0.9688, 0.25, 0.9688, 0.3125, 0.9375, 0.3125, 0.9375, 0.25, 0.9688, 0.875, 0.9688, 0.9375, 0.9375, 0.9375, 0.9375, 0.875, 0.9688, 0.1875, 0.9688, 0.25, 0.9375, 0.25, 0.9375, 0.1875, 0.9688, 0.625, 0.9688, 0.6875, 0.9375, 0.6875, 0.9375, 0.625, 0.9688, 0.4375, 0.9688, 0.5, 0.9375, 0.5, 0.9375, 0.4375, 0.9688, 0.125, 0.9688, 0.1875, 0.9375, 0.1875, 0.9375, 0.125, 0.9688, 0.8125, 0.9688, 0.875, 0.9375, 0.875, 0.9375, 0.8125, 0.9688, 0.5625, 0.9688, 0.625, 0.9375, 0.625, 0.9375, 0.5625, 0.9688, 0.375, 0.9688, 0.4375, 0.9375, 0.4375, 0.9375, 0.375, 0.9688, 0.0625, 0.9688, 0.125, 0.9375, 0.125, 0.9375, 0.0625, 0.9688, 0.75, 0.9688, 0.8125, 0.9375, 0.8125, 0.9375, 0.75, 0.9688, 0.9375, 0.9531, 1.0, 0.9375, 0.9375, 0.9688, 0.3125, 0.9688, 0.375, 0.9375, 0.375, 0.9375, 0.3125, 0.9531, 0.0, 0.9688, 0.0625, 0.9375, 0.0625, 0.9688, 0.6875, 0.9688, 0.75, 0.9375, 0.75, 0.9375, 0.6875, 0.9375, 0.375, 0.9375, 0.4375, 0.9062, 0.4375, 0.9062, 0.375, 0.9375, 0.0625, 0.9375, 0.125, 0.9063, 0.125, 0.9063, 0.0625, 0.9375, 0.75, 0.9375, 0.8125, 0.9062, 0.8125, 0.9062, 0.75, 0.9375, 0.9375, 0.9219, 1.0, 0.9063, 0.9375, 0.9375, 0.3125, 0.9375, 0.375, 0.9062, 0.375, 0.9062, 0.3125, 0.9219, 0.0, 0.9375, 0.0625, 0.9063, 0.0625, 0.9375, 0.6875, 0.9375, 0.75, 0.9062, 0.75, 0.9062, 0.6875, 0.9375, 0.5, 0.9375, 0.5625, 0.9062, 0.5625, 0.9062, 0.5, 0.9375, 0.25, 0.9375, 0.3125, 0.9062, 0.3125, 0.9062, 0.25, 0.9375, 0.875, 0.9375, 0.9375, 0.9063, 0.9375, 0.9063, 0.875, 0.9375, 0.1875, 0.9375, 0.25, 0.9062, 0.25, 0.9062, 0.1875, 0.9375, 0.625, 0.9375, 0.6875, 0.9062, 0.6875, 0.9062, 0.625, 0.9375, 0.4375, 0.9375, 0.5, 0.9062, 0.5, 0.9062, 0.4375, 0.9375, 0.125, 0.9375, 0.1875, 0.9062, 0.1875, 0.9063, 0.125, 0.9375, 0.8125, 0.9375, 0.875, 0.9063, 0.875, 0.9062, 0.8125, 0.9375, 0.5625, 0.9375, 0.625, 0.9062, 0.625, 0.9062, 0.5625, 0.9062, 0.25, 0.9062, 0.3125, 0.875, 0.3125, 0.875, 0.25, 0.9063, 0.875, 0.9063, 0.9375, 0.875, 0.9375, 0.875, 0.875, 0.9062, 0.1875, 0.9062, 0.25, 0.875, 0.25, 0.875, 0.1875, 0.9062, 0.625, 0.9062, 0.6875, 0.875, 0.6875, 0.875, 0.625, 0.9062, 0.4375, 0.9062, 0.5, 0.875, 0.5, 0.875, 0.4375, 0.9063, 0.125, 0.9062, 0.1875, 0.875, 0.1875, 0.875, 0.125, 0.9062, 0.8125, 0.9063, 0.875, 0.875, 0.875, 0.875, 0.8125, 0.9062, 0.5625, 0.9062, 0.625, 0.875, 0.625, 0.875, 0.5625, 0.9062, 0.375, 0.9062, 0.4375, 0.875, 0.4375, 0.875, 0.375, 0.9063, 0.0625, 0.9063, 0.125, 0.875, 0.125, 0.875, 0.0625, 0.9062, 0.75, 0.9062, 0.8125, 0.875, 0.8125, 0.875, 0.75, 0.9063, 0.9375, 0.8906, 1.0, 0.875, 0.9375, 0.9062, 0.3125, 0.9062, 0.375, 0.875, 0.375, 0.875, 0.3125, 0.8906, 0.0, 0.9063, 0.0625, 0.875, 0.0625, 0.9062, 0.6875, 0.9062, 0.75, 0.875, 0.75, 0.875, 0.6875, 0.9062, 0.5, 0.9062, 0.5625, 0.875, 0.5625, 0.875, 0.5, 0.875, 0.0625, 0.875, 0.125, 0.8438, 0.125, 0.8438, 0.0625, 0.875, 0.75, 0.875, 0.8125, 0.8438, 0.8125, 0.8438, 0.75, 0.875, 0.9375, 0.8594, 1.0, 0.8438, 0.9375, 0.875, 0.3125, 0.875, 0.375, 0.8438, 0.375, 0.8438, 0.3125, 0.8594, 0.0, 0.875, 0.0625, 0.8438, 0.0625, 0.875, 0.6875, 0.875, 0.75, 0.8438, 0.75, 0.8438, 0.6875, 0.875, 0.5, 0.875, 0.5625, 0.8438, 0.5625, 0.8438, 0.5, 0.875, 0.25, 0.875, 0.3125, 0.8438, 0.3125, 0.8438, 0.25, 0.875, 0.875, 0.875, 0.9375, 0.8438, 0.9375, 0.8438, 0.875, 0.875, 0.1875, 0.875, 0.25, 0.8438, 0.25, 0.8438, 0.1875, 0.875, 0.625, 0.875, 0.6875, 0.8438, 0.6875, 0.8438, 0.625, 0.875, 0.4375, 0.875, 0.5, 0.8438, 0.5, 0.8438, 0.4375, 0.875, 0.125, 0.875, 0.1875, 0.8438, 0.1875, 0.8438, 0.125, 0.875, 0.8125, 0.875, 0.875, 0.8438, 0.875, 0.8438, 0.8125, 0.875, 0.5625, 0.875, 0.625, 0.8438, 0.625, 0.8438, 0.5625, 0.875, 0.375, 0.875, 0.4375, 0.8438, 0.4375, 0.8438, 0.375, 0.8438, 0.875, 0.8438, 0.9375, 0.8125, 0.9375, 0.8125, 0.875, 0.8438, 0.1875, 0.8438, 0.25, 0.8125, 0.25, 0.8125, 0.1875, 0.8438, 0.625, 0.8438, 0.6875, 0.8125, 0.6875, 0.8125, 0.625, 0.8438, 0.4375, 0.8438, 0.5, 0.8125, 0.5, 0.8125, 0.4375, 0.8438, 0.125, 0.8438, 0.1875, 0.8125, 0.1875, 0.8125, 0.125, 0.8438, 0.8125, 0.8438, 0.875, 0.8125, 0.875, 0.8125, 0.8125, 0.8438, 0.5625, 0.8438, 0.625, 0.8125, 0.625, 0.8125, 0.5625, 0.8438, 0.375, 0.8438, 0.4375, 0.8125, 0.4375, 0.8125, 0.375, 0.8438, 0.0625, 0.8438, 0.125, 0.8125, 0.125, 0.8125, 0.0625, 0.8438, 0.75, 0.8438, 0.8125, 0.8125, 0.8125, 0.8125, 0.75, 0.8438, 0.9375, 0.8281, 1.0, 0.8125, 0.9375, 0.8438, 0.3125, 0.8438, 0.375, 0.8125, 0.375, 0.8125, 0.3125, 0.8281, 0.0, 0.8438, 0.0625, 0.8125, 0.0625, 0.8438, 0.6875, 0.8438, 0.75, 0.8125, 0.75, 0.8125, 0.6875, 0.8438, 0.5, 0.8438, 0.5625, 0.8125, 0.5625, 0.8125, 0.5, 0.8438, 0.25, 0.8438, 0.3125, 0.8125, 0.3125, 0.8125, 0.25, 0.8125, 0.75, 0.8125, 0.8125, 0.7812, 0.8125, 0.7812, 0.75, 0.8125, 0.9375, 0.7969, 1.0, 0.7812, 0.9375, 0.8125, 0.3125, 0.8125, 0.375, 0.7812, 0.375, 0.7812, 0.3125, 0.7969, 0.0, 0.8125, 0.0625, 0.7812, 0.0625, 0.8125, 0.6875, 0.8125, 0.75, 0.7812, 0.75, 0.7812, 0.6875, 0.8125, 0.5, 0.8125, 0.5625, 0.7812, 0.5625, 0.7812, 0.5, 0.8125, 0.25, 0.8125, 0.3125, 0.7812, 0.3125, 0.7812, 0.25, 0.8125, 0.875, 0.8125, 0.9375, 0.7812, 0.9375, 0.7812, 0.875, 0.8125, 0.1875, 0.8125, 0.25, 0.7812, 0.25, 0.7812, 0.1875, 0.8125, 0.625, 0.8125, 0.6875, 0.7812, 0.6875, 0.7812, 0.625, 0.8125, 0.4375, 0.8125, 0.5, 0.7812, 0.5, 0.7812, 0.4375, 0.8125, 0.125, 0.8125, 0.1875, 0.7812, 0.1875, 0.7812, 0.125, 0.8125, 0.8125, 0.8125, 0.875, 0.7812, 0.875, 0.7812, 0.8125, 0.8125, 0.5625, 0.8125, 0.625, 0.7812, 0.625, 0.7812, 0.5625, 0.8125, 0.375, 0.8125, 0.4375, 0.7812, 0.4375, 0.7812, 0.375, 0.8125, 0.0625, 0.8125, 0.125, 0.7812, 0.125, 0.7812, 0.0625, 0.7812, 0.625, 0.7812, 0.6875, 0.75, 0.6875, 0.75, 0.625, 0.7812, 0.4375, 0.7812, 0.5, 0.75, 0.5, 0.75, 0.4375, 0.7812, 0.125, 0.7812, 0.1875, 0.75, 0.1875, 0.75, 0.125, 0.7812, 0.8125, 0.7812, 0.875, 0.75, 0.875, 0.75, 0.8125, 0.7812, 0.5625, 0.7812, 0.625, 0.75, 0.625, 0.75, 0.5625, 0.7812, 0.375, 0.7812, 0.4375, 0.75, 0.4375, 0.75, 0.375, 0.7812, 0.0625, 0.7812, 0.125, 0.75, 0.125, 0.75, 0.0625, 0.7812, 0.75, 0.7812, 0.8125, 0.75, 0.8125, 0.75, 0.75, 0.7812, 0.9375, 0.7656, 1.0, 0.75, 0.9375, 0.7812, 0.3125, 0.7812, 0.375, 0.75, 0.375, 0.75, 0.3125, 0.7656, 0.0, 0.7812, 0.0625, 0.75, 0.0625, 0.7812, 0.6875, 0.7812, 0.75, 0.75, 0.75, 0.75, 0.6875, 0.7812, 0.5, 0.7812, 0.5625, 0.75, 0.5625, 0.75, 0.5, 0.7812, 0.25, 0.7812, 0.3125, 0.75, 0.3125, 0.75, 0.25, 0.7812, 0.875, 0.7812, 0.9375, 0.75, 0.9375, 0.75, 0.875, 0.7812, 0.1875, 0.7812, 0.25, 0.75, 0.25, 0.75, 0.1875, 0.4583, 0.1875, 0.5417, 0.1875, 0.5417, 0.2188, 0.4583, 0.2188, 0.375, 0.1875, 0.4583, 0.1875, 0.4583, 0.2188, 0.375, 0.2188, 0.4583, 0.1562, 0.5417, 0.1562, 0.5417, 0.1875, 0.4583, 0.1875, 0.375, 0.1562, 0.4583, 0.1562, 0.4583, 0.1875, 0.375, 0.1875, 0.4583, 0.125, 0.5417, 0.125, 0.5417, 0.1562, 0.4583, 0.1562, 0.375, 0.125, 0.4583, 0.125, 0.4583, 0.1562, 0.375, 0.1562, 0.4583, 0.09375, 0.5417, 0.09375, 0.5417, 0.125, 0.4583, 0.125, 0.375, 0.09375, 0.4583, 0.09375, 0.4583, 0.125, 0.375, 0.125, 0.4583, 0.0625, 0.5417, 0.0625, 0.5417, 0.09375, 0.4583, 0.09375, 0.375, 0.0625, 0.4583, 0.0625, 0.4583, 0.09375, 0.375, 0.09375, 0.4583, 0.03125, 0.5417, 0.03125, 0.5417, 0.0625, 0.4583, 0.0625, 0.375, 0.03125, 0.4583, 0.03125, 0.4583, 0.0625, 0.375, 0.0625, 0.4583, 0.0, 0.5417, 0.0, 0.5417, 0.03125, 0.4583, 0.03125, 0.375, 0.0, 0.4583, 0.0, 0.4583, 0.03125, 0.375, 0.03125, 0.4583, 0.4375, 0.5417, 0.4375, 0.5417, 0.4687, 0.4583, 0.4688, 0.375, 0.4375, 0.4583, 0.4375, 0.4583, 0.4688, 0.375, 0.4688, 0.4583, 0.4063, 0.5417, 0.4062, 0.5417, 0.4375, 0.4583, 0.4375, 0.375, 0.4062, 0.4583, 0.4063, 0.4583, 0.4375, 0.375, 0.4375, 0.4583, 0.375, 0.5417, 0.375, 0.5417, 0.4062, 0.4583, 0.4063, 0.375, 0.375, 0.4583, 0.375, 0.4583, 0.4063, 0.375, 0.4062, 0.4583, 0.3438, 0.5417, 0.3438, 0.5417, 0.375, 0.4583, 0.375, 0.375, 0.3438, 0.4583, 0.3438, 0.4583, 0.375, 0.375, 0.375, 0.4583, 0.3125, 0.5417, 0.3125, 0.5417, 0.3438, 0.4583, 0.3438, 0.375, 0.3125, 0.4583, 0.3125, 0.4583, 0.3438, 0.375, 0.3438, 0.4583, 0.2812, 0.5417, 0.2812, 0.5417, 0.3125, 0.4583, 0.3125, 0.375, 0.2812, 0.4583, 0.2812, 0.4583, 0.3125, 0.375, 0.3125, 0.4583, 0.25, 0.5417, 0.25, 0.5417, 0.2812, 0.4583, 0.2812, 0.375, 0.25, 0.4583, 0.25, 0.4583, 0.2812, 0.375, 0.2812, 0.4583, 0.2188, 0.5417, 0.2188, 0.5417, 0.25, 0.4583, 0.25, 0.375, 0.2188, 0.4583, 0.2188, 0.4583, 0.25, 0.375, 0.25, 0.4583, 0.4688, 0.5417, 0.4687, 0.5417, 0.5, 0.4583, 0.5, 0.375, 0.4688, 0.4583, 0.4688, 0.4583, 0.5, 0.375, 0.5, 0.375, 0.5833, 0.625, 0.5833, 0.625, 0.6667, 0.375, 0.6667, 0.375, 0.5, 0.625, 0.5, 0.625, 0.5833, 0.375, 0.5833, 0.125, 0.5833, 0.375, 0.5833, 0.375, 0.6667, 0.125, 0.6667, 0.125, 0.5, 0.375, 0.5, 0.375, 0.5833, 0.125, 0.5833, 0.5417, 0.1875, 0.625, 0.1875, 0.625, 0.2188, 0.5417, 0.2188, 0.5417, 0.1562, 0.625, 0.1562, 0.625, 0.1875, 0.5417, 0.1875, 0.5417, 0.125, 0.625, 0.125, 0.625, 0.1562, 0.5417, 0.1562, 0.5417, 0.09375, 0.625, 0.09375, 0.625, 0.125, 0.5417, 0.125, 0.5417, 0.0625, 0.625, 0.0625, 0.625, 0.09375, 0.5417, 0.09375, 0.5417, 0.03125, 0.625, 0.03125, 0.625, 0.0625, 0.5417, 0.0625, 0.5417, 0.0, 0.625, 0.0, 0.625, 0.03125, 0.5417, 0.03125, 0.5417, 0.4375, 0.625, 0.4375, 0.625, 0.4688, 0.5417, 0.4687, 0.5417, 0.4062, 0.625, 0.4062, 0.625, 0.4375, 0.5417, 0.4375, 0.5417, 0.375, 0.625, 0.375, 0.625, 0.4062, 0.5417, 0.4062, 0.5417, 0.3438, 0.625, 0.3438, 0.625, 0.375, 0.5417, 0.375, 0.5417, 0.3125, 0.625, 0.3125, 0.625, 0.3438, 0.5417, 0.3438, 0.5417, 0.2812, 0.625, 0.2812, 0.625, 0.3125, 0.5417, 0.3125, 0.5417, 0.25, 0.625, 0.25, 0.625, 0.2812, 0.5417, 0.2812, 0.375, 0.9375, 0.625, 0.9375, 0.625, 0.9688, 0.375, 0.9688, 0.375, 0.9062, 0.625, 0.9062, 0.625, 0.9375, 0.375, 0.9375, 0.375, 0.875, 0.625, 0.875, 0.625, 0.9062, 0.375, 0.9062, 0.375, 0.8438, 0.625, 0.8438, 0.625, 0.875, 0.375, 0.875, 0.375, 0.8125, 0.625, 0.8125, 0.625, 0.8438, 0.375, 0.8438, 0.375, 0.7812, 0.625, 0.7812, 0.625, 0.8125, 0.375, 0.8125, 0.375, 0.75, 0.625, 0.75, 0.625, 0.7812, 0.375, 0.7812, 0.625, 0.6875, 0.875, 0.6875, 0.875, 0.7188, 0.625, 0.7188, 0.625, 0.6562, 0.875, 0.6562, 0.875, 0.6875, 0.625, 0.6875, 0.625, 0.625, 0.875, 0.625, 0.875, 0.6562, 0.625, 0.6562, 0.625, 0.5938, 0.875, 0.5938, 0.875, 0.625, 0.625, 0.625, 0.625, 0.5625, 0.875, 0.5625, 0.875, 0.5938, 0.625, 0.5938, 0.625, 0.5312, 0.875, 0.5312, 0.875, 0.5625, 0.625, 0.5625, 0.625, 0.5, 0.875, 0.5, 0.875, 0.5312, 0.625, 0.5312, 0.5417, 0.2188, 0.625, 0.2188, 0.625, 0.25, 0.5417, 0.25, 0.5417, 0.4687, 0.625, 0.4688, 0.625, 0.5, 0.5417, 0.5, 0.375, 0.6667, 0.625, 0.6667, 0.625, 0.75, 0.375, 0.75, 0.375, 0.9688, 0.625, 0.9688, 0.625, 1.0, 0.375, 1.0, 0.125, 0.6667, 0.375, 0.6667, 0.375, 0.75, 0.125, 0.75, 0.625, 0.7188, 0.875, 0.7188, 0.875, 0.75, 0.625, 0.75])
me_cube_001.materials.append(mat_frame)
me_cube_001.materials.append(mat_image)
me_cube_001.use_remesh_fix_poles = True
me_cube_001.use_remesh_preserve_attributes = False
me_cube_001.use_mirror_vertex_groups = False
me_cube_001.update()

# ---- objects
ob_cube = bpy.data.objects.new('Cube', me_cube_001)

# ---- transforms, parenting, visibility, modifiers, constraints
ob_cube.location = (0.0, 0.0, 5.969)
ob_cube.lineart.crease_threshold = 0.0
_m = ob_cube.modifiers.new('Mirror', 'MIRROR')

# ---- collection membership
col_collection.objects.link(ob_cube)

# ---- scene / render settings (as saved in the file)
scene.frame_start = 1; scene.frame_end = 250; scene.frame_set(1)
scene.render.engine = 'BLENDER_EEVEE_NEXT'
scene.cycles.use_denoising = False
scene.cycles.samples = 128
scene.cycles.sampling_pattern = 'TABULATED_SOBOL'
scene.cycles.use_adaptive_sampling = False
scene.cycles.use_light_tree = False
scene.view_settings.view_transform = 'Filmic'
bpy.context.view_layer.update()

# ---- added for rendering (the .blend has no active camera and no usable light): camera, sun
cam_auto = bpy.data.cameras.new('AutoCamera')
cam_auto.lens = 50.0
cam_auto.sensor_width = 36.0
cam_auto.clip_end = 1000.0
ob_auto_camera = bpy.data.objects.new('AutoCamera', cam_auto)
scene.collection.objects.link(ob_auto_camera)
ob_auto_camera.location = (15.1365, -18.1503, 16.8153)
ob_auto_camera.rotation_euler = (1.09748, -7.21219e-08, 0.694738)
scene.camera = ob_auto_camera
light_auto_sun = bpy.data.lights.new('AutoSun', 'SUN')
light_auto_sun.energy = 3.0
light_auto_sun.angle = 0.0523599
ob_auto_sun = bpy.data.objects.new('AutoSun', light_auto_sun)
scene.collection.objects.link(ob_auto_sun)
ob_auto_sun.rotation_euler = (0.872665, 0.174533, 0.523599)
bpy.context.view_layer.update()
